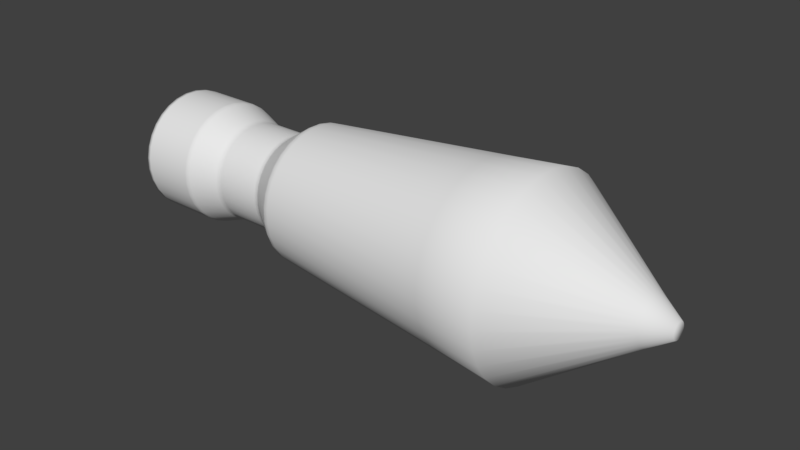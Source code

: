 # Source: Missile.blend  (saved by Blender 2.82.7; exported with 4.5.12 LTS)
import bpy
from mathutils import Matrix  # noqa: F401  (used for matrix-valued properties, if any)

bpy.ops.wm.read_factory_settings(use_empty=True)
scene = bpy.context.scene
scene.name = 'Scene'

# ---- collections
col_collection_1 = bpy.data.collections.new('Collection 1'); scene.collection.children.link(col_collection_1)

# ---- world
world_world = bpy.data.worlds.new('World'); scene.world = world_world
world_world.color = (0.05088, 0.05088, 0.05088)
world_world.use_sun_shadow = False
world_world.sun_shadow_jitter_overblur = 0.0
world_world.cycles.sampling_method = 'MANUAL'

# ---- meshes
me_cylinder_001 = bpy.data.meshes.new('Cylinder.001')
me_cylinder_001.from_pydata([(-0.5335, 0.1695, 0.1293), (-0.5335, 0.1377, 0.1622), (-0.5335, 0.1942, 0.09106), (-0.5335, 0.2106, 0.04948), (-0.5335, 0.2184, 0.006549), (-0.5335, 0.2177, -0.03581), (-0.5335, 0.209, -0.07594), (-0.5335, 0.1931, -0.1126), (-0.5335, 0.1707, -0.1449), (-0.5335, 0.1424, -0.1722), (-0.5335, 0.1088, -0.1939), (-0.5335, 0.07066, -0.209), (-0.5335, 0.02898, -0.2165), (-0.5335, -0.01466, -0.2158), (-0.5335, -0.05834, -0.2064), (-0.5335, -0.1, -0.1883), (-0.5335, -0.1377, -0.1622), (-0.5335, -0.1695, -0.1293), (-0.5335, -0.1942, -0.09106), (-0.5335, -0.2106, -0.04949), (-0.5335, -0.2184, -0.00655), (-0.5335, -0.2177, 0.03581), (-0.5335, -0.209, 0.07594), (-0.5335, -0.1931, 0.1126), (-0.5335, -0.1707, 0.1449), (-0.5335, -0.1424, 0.1722), (-0.5335, -0.1088, 0.1939), (-0.5335, -0.07066, 0.209), (-0.5335, -0.02898, 0.2165), (-0.5335, 0.01466, 0.2158), (-0.5335, 0.05834, 0.2064), (-0.5335, 0.1, 0.1883), (-0.3015, 0.194, 0.1487), (-0.3015, 0.1579, 0.186), (-0.3015, 0.222, 0.1053), (-0.3015, 0.2406, 0.05806), (-0.3015, 0.2495, 0.009092), (-0.3015, 0.2487, -0.03939), (-0.3015, 0.2387, -0.08551), (-0.3015, 0.2204, -0.1278), (-0.3015, 0.1945, -0.1651), (-0.3015, 0.1619, -0.1967), (-0.3015, 0.1231, -0.2217), (-0.3015, 0.07923, -0.239), (-0.3015, 0.03152, -0.2477), (-0.3015, -0.01824, -0.2468), (-0.3015, -0.06791, -0.2361), (-0.3015, -0.1152, -0.2156), (-0.3015, -0.1579, -0.186), (-0.3015, -0.194, -0.1487), (-0.3015, -0.222, -0.1053), (-0.3015, -0.2406, -0.05806), (-0.3015, -0.2495, -0.009094), (-0.3015, -0.2487, 0.03939), (-0.3015, -0.2387, 0.08551), (-0.3015, -0.2204, 0.1278), (-0.3015, -0.1945, 0.1651), (-0.3015, -0.1619, 0.1967), (-0.3015, -0.1231, 0.2217), (-0.3015, -0.07923, 0.239), (-0.3015, -0.03152, 0.2477), (-0.3015, 0.01824, 0.2468), (-0.3015, 0.06791, 0.2361), (-0.3015, 0.1152, 0.2156), (-0.1733, 0.1566, 0.12), (-0.1733, 0.1275, 0.1501), (-0.1733, 0.1791, 0.08501), (-0.1733, 0.1942, 0.04686), (-0.1733, 0.2014, 0.007338), (-0.1733, 0.2007, -0.0318), (-0.1733, 0.1927, -0.06902), (-0.1733, 0.1779, -0.1031), (-0.1733, 0.157, -0.1333), (-0.1733, 0.1306, -0.1588), (-0.1733, 0.09937, -0.1789), (-0.1733, 0.06395, -0.1929), (-0.1733, 0.02544, -0.1999), (-0.1733, -0.01472, -0.1992), (-0.1733, -0.05481, -0.1906), (-0.1733, -0.09299, -0.174), (-0.1733, -0.1275, -0.1501), (-0.1733, -0.1566, -0.12), (-0.1733, -0.1791, -0.08501), (-0.1733, -0.1942, -0.04686), (-0.1733, -0.2014, -0.00734), (-0.1733, -0.2007, 0.03179), (-0.1733, -0.1927, 0.06901), (-0.1733, -0.1779, 0.1031), (-0.1733, -0.157, 0.1333), (-0.1733, -0.1306, 0.1588), (-0.1733, -0.09937, 0.1789), (-0.1733, -0.06395, 0.1929), (-0.1733, -0.02544, 0.1999), (-0.1733, 0.01472, 0.1992), (-0.1733, 0.05481, 0.1906), (-0.1733, 0.09299, 0.174), (0.03765, 0.1566, 0.12), (0.03765, 0.1275, 0.1501), (0.03765, 0.1791, 0.08501), (0.03765, 0.1942, 0.04686), (0.03765, 0.2014, 0.007338), (0.03765, 0.2007, -0.0318), (0.03765, 0.1927, -0.06902), (0.03765, 0.1779, -0.1031), (0.03765, 0.157, -0.1333), (0.03765, 0.1306, -0.1588), (0.03765, 0.09937, -0.1789), (0.03765, 0.06395, -0.1929), (0.03765, 0.02544, -0.1999), (0.03765, -0.01472, -0.1992), (0.03765, -0.05481, -0.1906), (0.03765, -0.09299, -0.174), (0.03765, -0.1275, -0.1501), (0.03765, -0.1566, -0.12), (0.03765, -0.1791, -0.08501), (0.03765, -0.1942, -0.04686), (0.03765, -0.2014, -0.00734), (0.03765, -0.2007, 0.03179), (0.03765, -0.1927, 0.06901), (0.03765, -0.1779, 0.1031), (0.03765, -0.157, 0.1333), (0.03765, -0.1306, 0.1588), (0.03765, -0.09937, 0.1789), (0.03765, -0.06395, 0.1929), (0.03765, -0.02544, 0.1999), (0.03765, 0.01472, 0.1992), (0.03765, 0.05481, 0.1906), (0.03765, 0.09299, 0.174), (0.1584, 0.2192, 0.168), (0.1584, 0.1784, 0.2102), (0.1584, 0.2508, 0.119), (0.1584, 0.2718, 0.06559), (0.1584, 0.2819, 0.01027), (0.1584, 0.281, -0.04451), (0.1584, 0.2697, -0.09661), (0.1584, 0.249, -0.1444), (0.1584, 0.2198, -0.1866), (0.1584, 0.1829, -0.2223), (0.1584, 0.1391, -0.2505), (0.1584, 0.08952, -0.27), (0.1584, 0.03561, -0.2798), (0.1584, -0.02061, -0.2789), (0.1584, -0.07673, -0.2668), (0.1584, -0.1302, -0.2436), (0.1584, -0.1784, -0.2102), (0.1584, -0.2192, -0.168), (0.1584, -0.2508, -0.119), (0.1584, -0.2719, -0.06559), (0.1584, -0.2819, -0.01027), (0.1584, -0.281, 0.04451), (0.1584, -0.2697, 0.09661), (0.1584, -0.249, 0.1444), (0.1584, -0.2198, 0.1866), (0.1584, -0.1829, 0.2223), (0.1584, -0.1391, 0.2505), (0.1584, -0.08952, 0.27), (0.1584, -0.03561, 0.2798), (0.1584, 0.02061, 0.2789), (0.1584, 0.07673, 0.2668), (0.1584, 0.1302, 0.2436), (1.654, 0.02592, 0.01986), (1.654, 0.02965, 0.01407), (1.654, 0.03214, 0.007754), (1.654, 0.03333, 0.001214), (1.654, 0.03189, -0.01142), (1.654, 0.02162, -0.02628), (1.654, 0.01645, -0.02961), (1.654, -0.002436, -0.03297), (1.654, -0.01539, -0.0288), (1.654, -0.02592, -0.01986), (1.654, -0.03322, 0.005261), (1.654, -0.02944, 0.01707), (1.654, -0.02598, 0.02206), (1.654, -0.02162, 0.02628), (1.654, -0.01645, 0.02961), (1.654, 0.01539, 0.0288), (-0.5335, 0.194, 0.1487), (-0.5335, 0.1579, 0.186), (-0.5335, 0.222, 0.1053), (-0.5335, 0.2406, 0.05806), (-0.5335, 0.2495, 0.009092), (-0.5335, 0.2487, -0.03939), (-0.5335, 0.2387, -0.08551), (-0.5335, 0.2204, -0.1278), (-0.5335, 0.1945, -0.1651), (-0.5335, 0.1619, -0.1967), (-0.5335, 0.1231, -0.2217), (-0.5335, 0.07923, -0.239), (-0.5335, 0.03152, -0.2477), (-0.5335, -0.01824, -0.2468), (-0.5335, -0.06791, -0.2361), (-0.5335, -0.1152, -0.2156), (-0.5335, -0.1579, -0.186), (-0.5335, -0.194, -0.1487), (-0.5335, -0.222, -0.1053), (-0.5335, -0.2406, -0.05806), (-0.5335, -0.2495, -0.009094), (-0.5335, -0.2487, 0.03939), (-0.5335, -0.2387, 0.08551), (-0.5335, -0.2204, 0.1278), (-0.5335, -0.1945, 0.1651), (-0.5335, -0.1619, 0.1967), (-0.5335, -0.1231, 0.2217), (-0.5335, -0.07923, 0.239), (-0.5335, -0.03152, 0.2477), (-0.5335, 0.01824, 0.2468), (-0.5335, 0.06791, 0.2361), (-0.5335, 0.1152, 0.2156), (-0.5197, -0.2495, -0.009094), (-0.5197, -0.2487, 0.03939), (-0.5197, 0.2204, -0.1278), (-0.5197, 0.1945, -0.1651), (-0.5197, -0.2387, 0.08551), (-0.5197, 0.1619, -0.1967), (-0.5197, -0.2204, 0.1278), (-0.5197, 0.1231, -0.2217), (-0.5197, -0.1945, 0.1651), (-0.5197, 0.07923, -0.239), (-0.5197, -0.1619, 0.1967), (-0.5197, 0.03152, -0.2477), (-0.5197, -0.1231, 0.2217), (-0.5197, -0.01824, -0.2468), (-0.5197, -0.07923, 0.239), (-0.5197, -0.06791, -0.2361), (-0.5197, 0.1579, 0.186), (-0.5197, 0.194, 0.1487), (-0.5197, -0.03152, 0.2477), (-0.5197, -0.1152, -0.2156), (-0.5197, 0.222, 0.1053), (-0.5197, 0.01824, 0.2468), (-0.5197, -0.1579, -0.186), (-0.5197, 0.2406, 0.05806), (-0.5197, 0.06791, 0.2361), (-0.5197, -0.194, -0.1487), (-0.5197, 0.2495, 0.009092), (-0.5197, 0.1152, 0.2156), (-0.5197, -0.222, -0.1053), (-0.5197, 0.2487, -0.03939), (-0.5197, -0.2406, -0.05806), (-0.5197, 0.2387, -0.08551), (-0.3113, -0.2495, -0.009094), (-0.3113, 0.2204, -0.1278), (-0.3113, 0.1579, 0.186), (-0.3113, -0.2487, 0.03939), (-0.3113, 0.1945, -0.1651), (-0.3113, -0.2387, 0.08551), (-0.3113, 0.1619, -0.1967), (-0.3113, -0.2204, 0.1278), (-0.3113, 0.1231, -0.2217), (-0.3113, -0.1945, 0.1651), (-0.3113, 0.07923, -0.239), (-0.3113, -0.1619, 0.1967), (-0.3113, 0.03152, -0.2477), (-0.3113, -0.1231, 0.2217), (-0.3113, -0.01824, -0.2468), (-0.3113, -0.07923, 0.239), (-0.3113, -0.06791, -0.2361), (-0.3113, 0.194, 0.1487), (-0.3113, -0.03152, 0.2477), (-0.3113, -0.1152, -0.2156), (-0.3113, 0.222, 0.1053), (-0.3113, 0.01824, 0.2468), (-0.3113, -0.1579, -0.186), (-0.3113, 0.2406, 0.05806), (-0.3113, 0.06791, 0.2361), (-0.3113, -0.194, -0.1487), (-0.3113, 0.2495, 0.009092), (-0.3113, 0.1152, 0.2156), (-0.3113, -0.222, -0.1053), (-0.3113, 0.2487, -0.03939), (-0.3113, -0.2406, -0.05806), (-0.3113, 0.2387, -0.08551), (0.02166, 0.2014, 0.007338), (0.02166, 0.09299, 0.174), (0.02166, -0.1791, -0.08501), (0.02166, 0.2007, -0.0318), (0.02166, 0.1275, 0.1501), (0.02166, -0.1942, -0.04686), (0.02166, 0.1927, -0.06902), (0.02166, -0.2014, -0.00734), (0.02166, 0.1779, -0.1031), (0.02166, -0.2007, 0.03179), (0.02166, 0.157, -0.1333), (0.02166, -0.1927, 0.06901), (0.02166, 0.1306, -0.1588), (0.02166, -0.1779, 0.1031), (0.02166, 0.09937, -0.1789), (0.02166, -0.157, 0.1333), (0.02166, 0.06395, -0.1929), (0.02166, -0.1306, 0.1588), (0.02166, 0.02544, -0.1999), (0.02166, -0.09937, 0.1789), (0.02166, -0.01472, -0.1992), (0.02166, -0.06395, 0.1929), (0.02166, -0.05481, -0.1906), (0.02166, 0.1566, 0.12), (0.02166, -0.02544, 0.1999), (0.02166, -0.09299, -0.174), (0.02166, 0.1791, 0.08501), (0.02166, 0.01472, 0.1992), (0.02166, -0.1275, -0.1501), (0.02166, 0.1942, 0.04686), (0.02166, 0.05481, 0.1906), (0.02166, -0.1566, -0.12), (0.04611, 0.1829, -0.106), (0.04611, 0.1614, -0.137), (0.04611, -0.2063, 0.03268), (0.04611, -0.1981, 0.07095), (0.04611, 0.1343, -0.1632), (0.04611, -0.1829, 0.106), (0.04611, 0.1022, -0.1839), (0.04611, -0.1614, 0.137), (0.04611, 0.06574, -0.1983), (0.04611, -0.1343, 0.1632), (0.04611, 0.02615, -0.2055), (0.04611, -0.1022, 0.1839), (0.04611, -0.01513, -0.2048), (0.04611, -0.06574, 0.1983), (0.04611, -0.05635, -0.1959), (0.04611, 0.131, 0.1543), (0.04611, 0.161, 0.1234), (0.04611, -0.02615, 0.2055), (0.04611, -0.09559, -0.1789), (0.04611, 0.1842, 0.08739), (0.04611, 0.01513, 0.2048), (0.04611, -0.131, -0.1543), (0.04611, 0.1996, 0.04817), (0.04611, 0.05635, 0.1959), (0.04611, -0.161, -0.1234), (0.04611, 0.207, 0.007544), (0.04611, 0.09559, 0.1789), (0.04611, -0.1842, -0.08739), (0.04611, 0.2063, -0.03269), (0.04611, -0.1996, -0.04817), (0.04611, 0.1981, -0.07095), (0.04611, -0.207, -0.007545), (0.1484, 0.2431, -0.1409), (0.1484, -0.2743, 0.04345), (0.1484, 0.1742, 0.2052), (0.1484, 0.2146, -0.1822), (0.1484, -0.2633, 0.09432), (0.1484, 0.1785, -0.217), (0.1484, -0.2431, 0.1409), (0.1484, 0.1358, -0.2445), (0.1484, -0.2146, 0.1821), (0.1484, 0.08739, -0.2636), (0.1484, -0.1785, 0.217), (0.1484, 0.03477, -0.2732), (0.1484, -0.1358, 0.2445), (0.1484, -0.02012, -0.2723), (0.1484, -0.08739, 0.2636), (0.1484, -0.07491, -0.2604), (0.1484, 0.214, 0.164), (0.1484, -0.03477, 0.2732), (0.1484, -0.1271, -0.2378), (0.1484, 0.2448, 0.1162), (0.1484, 0.02012, 0.2723), (0.1484, -0.1742, -0.2052), (0.1484, 0.2654, 0.06404), (0.1484, 0.07491, 0.2604), (0.1484, -0.214, -0.164), (0.1484, 0.2752, 0.01003), (0.1484, 0.1271, 0.2378), (0.1484, -0.2448, -0.1162), (0.1484, 0.2743, -0.04345), (0.1484, -0.2654, -0.06404), (0.1484, 0.2633, -0.09432), (0.1484, -0.2752, -0.01003), (0.1762, 0.1401, -0.2522), (0.1762, 0.03586, -0.2818), (0.1762, -0.1401, 0.2522), (0.1762, -0.09014, 0.2719), (0.1762, -0.07726, -0.2686), (0.1762, 0.2207, 0.1691), (0.1762, -0.03586, 0.2818), (0.1762, 0.02075, 0.2808), (0.1762, 0.07726, 0.2686), (0.1762, -0.2525, -0.1198), (0.1762, 0.283, -0.04482), (0.1762, -0.2738, -0.06605), (0.1762, -0.283, 0.04482), (0.1762, 0.2213, -0.1879), (0.1762, -0.2716, 0.09729), (0.1762, 0.1841, -0.2238), (0.1762, -0.2507, 0.1454), (1.163, 0.3026, 0.2318), (1.163, 0.2462, 0.2901), (1.163, 0.3461, 0.1642), (1.163, 0.3752, 0.09053), (1.163, 0.3891, 0.01418), (1.163, 0.3878, -0.06143), (1.163, 0.3723, -0.1333), (1.163, 0.3437, -0.1993), (1.163, 0.3033, -0.2575), (1.163, 0.2524, -0.3068), (1.163, 0.192, -0.3457), (1.163, 0.1236, -0.3727), (1.163, 0.04915, -0.3862), (1.163, -0.02844, -0.3849), (1.163, -0.1059, -0.3682), (1.163, -0.1797, -0.3362), (1.163, -0.2462, -0.2901), (1.163, -0.3026, -0.2318), (1.163, -0.3461, -0.1642), (1.163, -0.3752, -0.09053), (1.163, -0.3891, -0.01418), (1.163, -0.3878, 0.06143), (1.163, -0.3723, 0.1333), (1.163, -0.3437, 0.1993), (1.163, -0.3033, 0.2575), (1.163, -0.2524, 0.3068), (1.163, -0.192, 0.3457), (1.163, -0.1236, 0.3727), (1.163, -0.04915, 0.3862), (1.163, 0.02844, 0.3849), (1.163, 0.1059, 0.3682), (1.163, 0.1797, 0.3362), (1.654, 0.02109, 0.02485), (1.654, 0.03322, -0.005263), (1.654, 0.02944, -0.01707), (1.654, 0.02598, -0.02206), (1.654, 0.01058, -0.03193), (1.654, 0.00421, -0.03309), (1.654, -0.009072, -0.03154), (1.654, -0.02109, -0.02485), (1.654, -0.02965, -0.01407), (1.654, -0.03214, -0.007756), (1.654, -0.03333, -0.001215), (1.654, -0.03189, 0.01142), (1.654, -0.01058, 0.03193), (1.654, -0.00421, 0.03308), (1.654, 0.002436, 0.03297), (1.654, 0.009071, 0.03154), (0.1762, 0.09014, -0.2719), (0.1762, -0.2213, 0.1879), (0.1762, -0.1841, 0.2238), (0.1762, -0.02075, -0.2808), (0.1762, 0.1797, 0.2116), (0.1762, -0.1311, -0.2453), (0.1762, 0.2525, 0.1198), (0.1762, -0.1797, -0.2116), (0.1762, 0.2738, 0.06605), (0.1762, -0.2207, -0.1691), (0.1762, 0.2839, 0.01034), (0.1762, 0.1311, 0.2453), (0.1762, 0.2716, -0.09729), (0.1762, -0.2839, -0.01035), (0.1762, 0.2507, -0.1454), (-0.1844, 0.1598, 0.1225), (-0.1844, -0.02597, 0.204), (-0.1844, -0.09491, -0.1776), (-0.1844, 0.1828, 0.08677), (-0.1844, 0.01502, 0.2034), (-0.1844, -0.1301, -0.1532), (-0.1844, 0.1982, 0.04783), (-0.1844, 0.05594, 0.1945), (-0.1844, -0.1598, -0.1225), (-0.1844, 0.2055, 0.00749), (-0.1844, 0.09491, 0.1776), (-0.1844, -0.1828, -0.08677), (-0.1844, 0.2049, -0.03245), (-0.1844, 0.1301, 0.1532), (-0.1844, -0.1982, -0.04783), (-0.1844, 0.1967, -0.07044), (-0.1844, -0.2055, -0.007492), (-0.1844, 0.1816, -0.1053), (-0.1844, -0.2049, 0.03245), (-0.1844, 0.1602, -0.136), (-0.1844, -0.1967, 0.07044), (-0.1844, 0.1333, -0.1621), (-0.1844, -0.1816, 0.1053), (-0.1844, 0.1014, -0.1826), (-0.1844, -0.1602, 0.136), (-0.1844, 0.06527, -0.1969), (-0.1844, -0.1333, 0.1621), (-0.1844, 0.02597, -0.204), (-0.1844, -0.1014, 0.1826), (-0.1844, -0.01502, -0.2034), (-0.1844, -0.06527, 0.1969), (-0.1844, -0.05594, -0.1945), (-0.2897, 0.218, 0.1035), (-0.2897, 0.01792, 0.2425), (-0.2897, -0.1551, -0.1827), (-0.2897, 0.2364, 0.05703), (-0.2897, 0.06671, 0.2319), (-0.2897, -0.1906, -0.146), (-0.2897, 0.2451, 0.008931), (-0.2897, 0.1132, 0.2118), (-0.2897, -0.218, -0.1035), (-0.2897, 0.2443, -0.0387), (-0.2897, 0.1551, 0.1827), (-0.2897, -0.2364, -0.05703), (-0.2897, 0.2345, -0.084), (-0.2897, -0.2451, -0.008933), (-0.2897, 0.2165, -0.1255), (-0.2897, -0.2443, 0.0387), (-0.2897, 0.1911, -0.1622), (-0.2897, -0.2345, 0.084), (-0.2897, 0.159, -0.1932), (-0.2897, -0.2165, 0.1255), (-0.2897, 0.1209, -0.2178), (-0.2897, -0.1911, 0.1622), (-0.2897, 0.07783, -0.2348), (-0.2897, -0.159, 0.1932), (-0.2897, 0.03096, -0.2433), (-0.2897, -0.1209, 0.2178), (-0.2897, -0.01792, -0.2425), (-0.2897, -0.07783, 0.2348), (-0.2897, -0.06671, -0.2319), (-0.2897, 0.1906, 0.146), (-0.2897, -0.03096, 0.2433), (-0.2897, -0.1132, -0.2118), (-0.1587, 0.2007, -0.0318), (-0.1587, 0.1275, 0.1501), (-0.1587, -0.1942, -0.04686), (-0.1587, 0.1927, -0.06902), (-0.1587, -0.2014, -0.00734), (-0.1587, 0.1779, -0.1031), (-0.1587, -0.2007, 0.03179), (-0.1587, 0.157, -0.1333), (-0.1587, -0.1927, 0.06901), (-0.1587, 0.1306, -0.1588), (-0.1587, -0.1779, 0.1031), (-0.1587, 0.09937, -0.1789), (-0.1587, -0.157, 0.1333), (-0.1587, 0.06395, -0.1929), (-0.1587, -0.1306, 0.1588), (-0.1587, 0.02544, -0.1999), (-0.1587, -0.09937, 0.1789), (-0.1587, -0.01472, -0.1992), (-0.1587, -0.06395, 0.1929), (-0.1587, -0.05481, -0.1906), (-0.1587, 0.1566, 0.12), (-0.1587, -0.02544, 0.1999), (-0.1587, -0.09299, -0.174), (-0.1587, 0.1791, 0.08501), (-0.1587, 0.01472, 0.1992), (-0.1587, -0.1275, -0.1501), (-0.1587, 0.1942, 0.04686), (-0.1587, 0.05481, 0.1906), (-0.1587, -0.1566, -0.12), (-0.1587, 0.2014, 0.007338), (-0.1587, 0.09299, 0.174), (-0.1587, -0.1791, -0.08501), (0.9245, 0.1791, -0.3224), (0.9245, -0.2829, 0.2402), (0.9245, 0.2297, 0.2705), (0.9245, 0.1152, -0.3476), (0.9245, -0.2354, 0.2861), (0.9245, 0.04584, -0.3602), (0.9245, -0.1791, 0.3224), (0.9245, -0.02652, -0.359), (0.9245, -0.1152, 0.3476), (0.9245, -0.09876, -0.3434), (0.9245, 0.2822, 0.2162), (0.9245, -0.04584, 0.3602), (0.9245, -0.1676, -0.3135), (0.9245, 0.3228, 0.1532), (0.9245, 0.02652, 0.359), (0.9245, -0.2297, -0.2705), (0.9245, 0.3499, 0.08443), (0.9245, 0.09876, 0.3434), (0.9245, -0.2822, -0.2162), (0.9245, 0.3629, 0.01322), (0.9245, 0.1676, 0.3135), (0.9245, -0.3228, -0.1532), (0.9245, 0.3617, -0.05729), (0.9245, -0.3499, -0.08443), (0.9245, 0.3472, -0.1244), (0.9245, -0.3629, -0.01322), (0.9245, 0.3205, -0.1858), (0.9245, -0.3617, 0.05729), (0.9245, 0.2829, -0.2402), (0.9245, -0.3472, 0.1244), (0.9245, 0.2354, -0.2861), (0.9245, -0.3205, 0.1858), (1.566, 0.05917, 0.06969), (1.566, -0.02969, 0.08955), (1.566, -0.006833, -0.09249), (1.566, -0.02544, -0.08846), (1.566, -0.01181, 0.0928), (1.566, 0.006833, 0.09249), (1.566, -0.05917, -0.06969), (1.566, 0.02544, 0.08846), (1.566, -0.08316, -0.03946), (1.566, 0.09318, -0.01476), (1.566, -0.09015, -0.02175), (1.566, -0.09349, -0.003408), (1.566, 0.08257, -0.04788), (1.566, 0.07288, -0.06187), (1.566, -0.08945, 0.03204), (1.566, 0.02969, -0.08955), (1.566, 0.01181, -0.0928), (1.566, 0.0727, 0.0557), (1.566, -0.04317, -0.08078), (1.566, 0.08316, 0.03946), (1.566, 0.09015, 0.02175), (1.566, -0.0727, -0.05571), (1.566, 0.09349, 0.003406), (1.566, 0.04317, 0.08077), (1.566, 0.08945, -0.03204), (1.566, -0.09318, 0.01476), (1.566, 0.06064, -0.07371), (1.566, -0.08257, 0.04788), (1.566, 0.04613, -0.08306), (1.566, -0.07288, 0.06187), (1.566, -0.06064, 0.07371), (1.566, -0.04613, 0.08306)], [], [(243, 240, 52, 53), (244, 241, 39, 40), (245, 243, 53, 54), (246, 244, 40, 41), (247, 245, 54, 55), (248, 246, 41, 42), (249, 247, 55, 56), (250, 248, 42, 43), (251, 249, 56, 57), (252, 250, 43, 44), (253, 251, 57, 58), (254, 252, 44, 45), (255, 253, 58, 59), (256, 254, 45, 46), (257, 242, 33, 32), (258, 255, 59, 60), (259, 256, 46, 47), (260, 257, 32, 34), (261, 258, 60, 61), (262, 259, 47, 48), (263, 260, 34, 35), (264, 261, 61, 62), (265, 262, 48, 49), (266, 263, 35, 36), (267, 264, 62, 63), (268, 265, 49, 50), (269, 266, 36, 37), (242, 267, 63, 33), (270, 268, 50, 51), (271, 269, 37, 38), (240, 270, 51, 52), (241, 271, 38, 39), (540, 303, 274, 543), (451, 448, 64, 66), (452, 449, 92, 93), (453, 450, 79, 80), (454, 451, 66, 67), (455, 452, 93, 94), (456, 453, 80, 81), (457, 454, 67, 68), (458, 455, 94, 95), (459, 456, 81, 82), (460, 457, 68, 69), (461, 458, 95, 65), (462, 459, 82, 83), (463, 460, 69, 70), (464, 462, 83, 84), (465, 463, 70, 71), (466, 464, 84, 85), (467, 465, 71, 72), (468, 466, 85, 86), (469, 467, 72, 73), (470, 468, 86, 87), (471, 469, 73, 74), (472, 470, 87, 88), (473, 471, 74, 75), (474, 472, 88, 89), (475, 473, 75, 76), (476, 474, 89, 90), (477, 475, 76, 77), (478, 476, 90, 91), (479, 477, 77, 78), (448, 461, 65, 64), (275, 272, 100, 101), (276, 273, 127, 97), (277, 274, 114, 115), (278, 275, 101, 102), (279, 277, 115, 116), (280, 278, 102, 103), (281, 279, 116, 117), (282, 280, 103, 104), (283, 281, 117, 118), (284, 282, 104, 105), (285, 283, 118, 119), (286, 284, 105, 106), (287, 285, 119, 120), (288, 286, 106, 107), (289, 287, 120, 121), (290, 288, 107, 108), (291, 289, 121, 122), (292, 290, 108, 109), (293, 291, 122, 123), (294, 292, 109, 110), (295, 276, 97, 96), (296, 293, 123, 124), (297, 294, 110, 111), (298, 295, 96, 98), (299, 296, 124, 125), (300, 297, 111, 112), (301, 298, 98, 99), (302, 299, 125, 126), (303, 300, 112, 113), (272, 301, 99, 100), (273, 302, 126, 127), (274, 303, 113, 114), (339, 336, 135, 136), (340, 337, 149, 150), (341, 339, 136, 137), (342, 340, 150, 151), (343, 341, 137, 138), (344, 342, 151, 152), (345, 343, 138, 139), (346, 344, 152, 153), (347, 345, 139, 140), (348, 346, 153, 154), (349, 347, 140, 141), (350, 348, 154, 155), (351, 349, 141, 142), (352, 338, 129, 128), (353, 350, 155, 156), (354, 351, 142, 143), (355, 352, 128, 130), (356, 353, 156, 157), (357, 354, 143, 144), (358, 355, 130, 131), (359, 356, 157, 158), (360, 357, 144, 145), (361, 358, 131, 132), (362, 359, 158, 159), (363, 360, 145, 146), (364, 361, 132, 133), (338, 362, 159, 129), (365, 363, 146, 147), (366, 364, 133, 134), (367, 365, 147, 148), (336, 366, 134, 135), (337, 367, 148, 149), (161, 160, 417, 175, 432, 431, 430, 429, 174, 173, 172, 171, 428, 170, 427, 426, 425, 169, 424, 168, 423, 167, 422, 421, 166, 165, 420, 419, 164, 418, 163, 162), (0, 2, 3, 4, 5, 6, 7, 8, 9, 10, 11, 12, 13, 14, 15, 16, 17, 18, 19, 20, 21, 22, 23, 24, 25, 26, 27, 28, 29, 30, 31, 1), (0, 1, 177, 176), (2, 0, 176, 178), (3, 2, 178, 179), (4, 3, 179, 180), (5, 4, 180, 181), (6, 5, 181, 182), (7, 6, 182, 183), (8, 7, 183, 184), (9, 8, 184, 185), (10, 9, 185, 186), (11, 10, 186, 187), (12, 11, 187, 188), (13, 12, 188, 189), (14, 13, 189, 190), (15, 14, 190, 191), (16, 15, 191, 192), (17, 16, 192, 193), (18, 17, 193, 194), (19, 18, 194, 195), (20, 19, 195, 196), (21, 20, 196, 197), (22, 21, 197, 198), (23, 22, 198, 199), (24, 23, 199, 200), (25, 24, 200, 201), (26, 25, 201, 202), (27, 26, 202, 203), (28, 27, 203, 204), (29, 28, 204, 205), (30, 29, 205, 206), (31, 30, 206, 207), (1, 31, 207, 177), (183, 182, 239, 210), (196, 195, 238, 208), (182, 181, 237, 239), (195, 194, 236, 238), (177, 207, 235, 224), (181, 180, 234, 237), (194, 193, 233, 236), (207, 206, 232, 235), (180, 179, 231, 234), (193, 192, 230, 233), (206, 205, 229, 232), (179, 178, 228, 231), (192, 191, 227, 230), (205, 204, 226, 229), (178, 176, 225, 228), (191, 190, 223, 227), (204, 203, 222, 226), (176, 177, 224, 225), (190, 189, 221, 223), (203, 202, 220, 222), (189, 188, 219, 221), (202, 201, 218, 220), (188, 187, 217, 219), (201, 200, 216, 218), (187, 186, 215, 217), (200, 199, 214, 216), (186, 185, 213, 215), (199, 198, 212, 214), (185, 184, 211, 213), (198, 197, 209, 212), (184, 183, 210, 211), (197, 196, 208, 209), (210, 239, 271, 241), (208, 238, 270, 240), (239, 237, 269, 271), (238, 236, 268, 270), (224, 235, 267, 242), (237, 234, 266, 269), (236, 233, 265, 268), (235, 232, 264, 267), (234, 231, 263, 266), (233, 230, 262, 265), (232, 229, 261, 264), (231, 228, 260, 263), (230, 227, 259, 262), (229, 226, 258, 261), (228, 225, 257, 260), (227, 223, 256, 259), (226, 222, 255, 258), (225, 224, 242, 257), (223, 221, 254, 256), (222, 220, 253, 255), (221, 219, 252, 254), (220, 218, 251, 253), (219, 217, 250, 252), (218, 216, 249, 251), (217, 215, 248, 250), (216, 214, 247, 249), (215, 213, 246, 248), (214, 212, 245, 247), (213, 211, 244, 246), (212, 209, 243, 245), (211, 210, 241, 244), (209, 208, 240, 243), (449, 478, 91, 92), (539, 302, 273, 542), (538, 301, 272, 541), (537, 300, 303, 540), (536, 299, 302, 539), (535, 298, 301, 538), (534, 297, 300, 537), (533, 296, 299, 536), (532, 295, 298, 535), (531, 294, 297, 534), (530, 293, 296, 533), (513, 276, 295, 532), (529, 292, 294, 531), (528, 291, 293, 530), (527, 290, 292, 529), (526, 289, 291, 528), (525, 288, 290, 527), (524, 287, 289, 526), (523, 286, 288, 525), (522, 285, 287, 524), (521, 284, 286, 523), (520, 283, 285, 522), (519, 282, 284, 521), (518, 281, 283, 520), (517, 280, 282, 519), (516, 279, 281, 518), (515, 278, 280, 517), (514, 277, 279, 516), (512, 275, 278, 515), (543, 274, 277, 514), (542, 273, 276, 513), (541, 272, 275, 512), (117, 116, 335, 306), (103, 102, 334, 304), (116, 115, 333, 335), (102, 101, 332, 334), (115, 114, 331, 333), (97, 127, 330, 319), (101, 100, 329, 332), (114, 113, 328, 331), (127, 126, 327, 330), (100, 99, 326, 329), (113, 112, 325, 328), (126, 125, 324, 327), (99, 98, 323, 326), (112, 111, 322, 325), (125, 124, 321, 324), (98, 96, 320, 323), (111, 110, 318, 322), (124, 123, 317, 321), (96, 97, 319, 320), (110, 109, 316, 318), (123, 122, 315, 317), (109, 108, 314, 316), (122, 121, 313, 315), (108, 107, 312, 314), (121, 120, 311, 313), (107, 106, 310, 312), (120, 119, 309, 311), (106, 105, 308, 310), (119, 118, 307, 309), (105, 104, 305, 308), (118, 117, 306, 307), (104, 103, 304, 305), (306, 335, 367, 337), (304, 334, 366, 336), (335, 333, 365, 367), (334, 332, 364, 366), (333, 331, 363, 365), (319, 330, 362, 338), (332, 329, 361, 364), (331, 328, 360, 363), (330, 327, 359, 362), (329, 326, 358, 361), (328, 325, 357, 360), (327, 324, 356, 359), (326, 323, 355, 358), (325, 322, 354, 357), (324, 321, 353, 356), (323, 320, 352, 355), (322, 318, 351, 354), (321, 317, 350, 353), (320, 319, 338, 352), (318, 316, 349, 351), (317, 315, 348, 350), (316, 314, 347, 349), (315, 313, 346, 348), (314, 312, 345, 347), (313, 311, 344, 346), (312, 310, 343, 345), (311, 309, 342, 344), (310, 308, 341, 343), (309, 307, 340, 342), (308, 305, 339, 341), (307, 306, 337, 340), (305, 304, 336, 339), (152, 151, 384, 434), (138, 137, 383, 368), (151, 150, 382, 384), (137, 136, 381, 383), (150, 149, 380, 382), (136, 135, 447, 381), (149, 148, 446, 380), (135, 134, 445, 447), (148, 147, 379, 446), (134, 133, 378, 445), (147, 146, 377, 379), (129, 159, 444, 437), (133, 132, 443, 378), (146, 145, 442, 377), (159, 158, 376, 444), (132, 131, 441, 443), (145, 144, 440, 442), (158, 157, 375, 376), (131, 130, 439, 441), (144, 143, 438, 440), (157, 156, 374, 375), (130, 128, 373, 439), (143, 142, 372, 438), (156, 155, 371, 374), (128, 129, 437, 373), (142, 141, 436, 372), (155, 154, 370, 371), (141, 140, 369, 436), (154, 153, 435, 370), (140, 139, 433, 369), (153, 152, 434, 435), (139, 138, 368, 433), (547, 544, 395, 396), (548, 545, 409, 410), (549, 547, 396, 397), (550, 548, 410, 411), (551, 549, 397, 398), (552, 550, 411, 412), (553, 551, 398, 399), (554, 546, 386, 385), (555, 552, 412, 413), (556, 553, 399, 400), (557, 554, 385, 387), (558, 555, 413, 414), (559, 556, 400, 401), (560, 557, 387, 388), (561, 558, 414, 415), (562, 559, 401, 402), (563, 560, 388, 389), (564, 561, 415, 416), (565, 562, 402, 403), (566, 563, 389, 390), (546, 564, 416, 386), (567, 565, 403, 404), (568, 566, 390, 391), (569, 567, 404, 405), (570, 568, 391, 392), (571, 569, 405, 406), (572, 570, 392, 393), (573, 571, 406, 407), (574, 572, 393, 394), (575, 573, 407, 408), (544, 574, 394, 395), (578, 167, 423, 579), (576, 417, 160, 593), (577, 429, 430, 580), (579, 423, 168, 594), (593, 160, 161, 595), (580, 430, 431, 581), (594, 168, 424, 582), (595, 161, 162, 596), (581, 431, 432, 583), (582, 424, 169, 597), (596, 162, 163, 598), (583, 432, 175, 599), (597, 169, 425, 584), (598, 163, 418, 585), (599, 175, 417, 576), (584, 425, 426, 586), (585, 418, 164, 600), (586, 426, 427, 587), (600, 164, 419, 588), (587, 427, 170, 601), (588, 419, 420, 589), (601, 170, 428, 590), (589, 420, 165, 602), (590, 428, 171, 603), (602, 165, 166, 604), (603, 171, 172, 605), (604, 166, 421, 591), (605, 172, 173, 606), (591, 421, 422, 592), (606, 173, 174, 607), (592, 422, 167, 578), (479, 78, 79, 450), (508, 479, 450, 511), (510, 507, 478, 449), (509, 490, 461, 448), (508, 506, 477, 479), (507, 505, 476, 478), (506, 504, 475, 477), (505, 503, 474, 476), (504, 502, 473, 475), (503, 501, 472, 474), (502, 500, 471, 473), (501, 499, 470, 472), (500, 498, 469, 471), (499, 497, 468, 470), (498, 496, 467, 469), (497, 495, 466, 468), (496, 494, 465, 467), (495, 493, 464, 466), (494, 492, 463, 465), (493, 491, 462, 464), (492, 489, 460, 463), (491, 488, 459, 462), (490, 487, 458, 461), (489, 486, 457, 460), (488, 485, 456, 459), (487, 484, 455, 458), (486, 483, 454, 457), (485, 482, 453, 456), (484, 481, 452, 455), (483, 480, 451, 454), (482, 511, 450, 453), (481, 510, 449, 452), (480, 509, 448, 451), (34, 32, 509, 480), (61, 60, 510, 481), (48, 47, 511, 482), (35, 34, 480, 483), (62, 61, 481, 484), (49, 48, 482, 485), (36, 35, 483, 486), (63, 62, 484, 487), (50, 49, 485, 488), (37, 36, 486, 489), (33, 63, 487, 490), (51, 50, 488, 491), (38, 37, 489, 492), (52, 51, 491, 493), (39, 38, 492, 494), (53, 52, 493, 495), (40, 39, 494, 496), (54, 53, 495, 497), (41, 40, 496, 498), (55, 54, 497, 499), (42, 41, 498, 500), (56, 55, 499, 501), (43, 42, 500, 502), (57, 56, 501, 503), (44, 43, 502, 504), (58, 57, 503, 505), (45, 44, 504, 506), (59, 58, 505, 507), (46, 45, 506, 508), (32, 33, 490, 509), (60, 59, 507, 510), (46, 508, 511, 47), (68, 541, 512, 69), (95, 542, 513, 65), (82, 543, 514, 83), (69, 512, 515, 70), (83, 514, 516, 84), (70, 515, 517, 71), (84, 516, 518, 85), (71, 517, 519, 72), (85, 518, 520, 86), (72, 519, 521, 73), (86, 520, 522, 87), (73, 521, 523, 74), (87, 522, 524, 88), (74, 523, 525, 75), (88, 524, 526, 89), (75, 525, 527, 76), (89, 526, 528, 90), (76, 527, 529, 77), (90, 528, 530, 91), (77, 529, 531, 78), (65, 513, 532, 64), (91, 530, 533, 92), (78, 531, 534, 79), (64, 532, 535, 66), (92, 533, 536, 93), (79, 534, 537, 80), (66, 535, 538, 67), (93, 536, 539, 94), (80, 537, 540, 81), (67, 538, 541, 68), (94, 539, 542, 95), (81, 540, 543, 82), (545, 575, 408, 409), (434, 384, 575, 545), (368, 383, 574, 544), (384, 382, 573, 575), (383, 381, 572, 574), (382, 380, 571, 573), (381, 447, 570, 572), (380, 446, 569, 571), (447, 445, 568, 570), (446, 379, 567, 569), (445, 378, 566, 568), (379, 377, 565, 567), (437, 444, 564, 546), (378, 443, 563, 566), (377, 442, 562, 565), (444, 376, 561, 564), (443, 441, 560, 563), (442, 440, 559, 562), (376, 375, 558, 561), (441, 439, 557, 560), (440, 438, 556, 559), (375, 374, 555, 558), (439, 373, 554, 557), (438, 372, 553, 556), (374, 371, 552, 555), (373, 437, 546, 554), (372, 436, 551, 553), (371, 370, 550, 552), (436, 369, 549, 551), (370, 435, 548, 550), (369, 433, 547, 549), (435, 434, 545, 548), (433, 368, 544, 547), (607, 174, 429, 577), (411, 607, 577, 412), (397, 592, 578, 398), (410, 606, 607, 411), (396, 591, 592, 397), (409, 605, 606, 410), (395, 604, 591, 396), (408, 603, 605, 409), (394, 602, 604, 395), (407, 590, 603, 408), (393, 589, 602, 394), (406, 601, 590, 407), (392, 588, 589, 393), (405, 587, 601, 406), (391, 600, 588, 392), (404, 586, 587, 405), (390, 585, 600, 391), (403, 584, 586, 404), (416, 599, 576, 386), (389, 598, 585, 390), (402, 597, 584, 403), (415, 583, 599, 416), (388, 596, 598, 389), (401, 582, 597, 402), (414, 581, 583, 415), (387, 595, 596, 388), (400, 594, 582, 401), (413, 580, 581, 414), (385, 593, 595, 387), (399, 579, 594, 400), (412, 577, 580, 413), (386, 576, 593, 385), (398, 578, 579, 399)])
me_cylinder_001.polygons.foreach_set('use_smooth', [True] * 578)
_uv = me_cylinder_001.uv_layers.new(name='UVMap')
_uv.uv.foreach_set('vector', [0.1328, 0.398, 0.1332, 0.3748, 0.1379, 0.3748, 0.1375, 0.3981, 0.138, 0.08788, 0.1391, 0.0655, 0.144, 0.06578, 0.1429, 0.08807, 0.1324, 0.4206, 0.1328, 0.398, 0.1375, 0.3981, 0.1371, 0.4206, 0.1373, 0.11, 0.138, 0.08788, 0.1429, 0.08807, 0.1421, 0.1102, 0.132, 0.4426, 0.1324, 0.4206, 0.1371, 0.4206, 0.1367, 0.4427, 0.1368, 0.1323, 0.1373, 0.11, 0.1421, 0.1102, 0.1416, 0.1324, 0.1317, 0.4644, 0.132, 0.4426, 0.1367, 0.4427, 0.1364, 0.4644, 0.1363, 0.1551, 0.1368, 0.1323, 0.1416, 0.1324, 0.1411, 0.1551, 0.1315, 0.4862, 0.1317, 0.4644, 0.1364, 0.4644, 0.1363, 0.4862, 0.136, 0.1784, 0.1363, 0.1551, 0.1411, 0.1551, 0.1408, 0.1785, 0.1315, 0.5082, 0.1315, 0.4862, 0.1363, 0.4862, 0.1362, 0.5083, 0.1357, 0.2024, 0.136, 0.1784, 0.1408, 0.1785, 0.1405, 0.2025, 0.1314, 0.5309, 0.1315, 0.5082, 0.1362, 0.5083, 0.1362, 0.5309, 0.1354, 0.2269, 0.1357, 0.2024, 0.1405, 0.2025, 0.1402, 0.227, 0.1312, 0.678, 0.1313, 0.6527, 0.1361, 0.6527, 0.136, 0.678, 0.1314, 0.5541, 0.1314, 0.5309, 0.1362, 0.5309, 0.1362, 0.5541, 0.1352, 0.2518, 0.1354, 0.2269, 0.1402, 0.227, 0.1399, 0.2518, 0.1312, 0.7034, 0.1312, 0.678, 0.136, 0.678, 0.1361, 0.7033, 0.1314, 0.578, 0.1314, 0.5541, 0.1362, 0.5541, 0.1361, 0.5781, 0.1349, 0.2767, 0.1352, 0.2518, 0.1399, 0.2518, 0.1397, 0.2768, 0.1315, 0.7287, 0.1312, 0.7034, 0.1361, 0.7033, 0.1365, 0.7285, 0.1313, 0.6026, 0.1314, 0.578, 0.1361, 0.5781, 0.1361, 0.6026, 0.1345, 0.3017, 0.1349, 0.2767, 0.1397, 0.2768, 0.1393, 0.3018, 0.1322, 0.7539, 0.1315, 0.7287, 0.1365, 0.7285, 0.1372, 0.7537, 0.1313, 0.6275, 0.1313, 0.6026, 0.1361, 0.6026, 0.1361, 0.6275, 0.1341, 0.3265, 0.1345, 0.3017, 0.1393, 0.3018, 0.1388, 0.3266, 0.1333, 0.7791, 0.1322, 0.7539, 0.1372, 0.7537, 0.1385, 0.7789, 0.1313, 0.6527, 0.1313, 0.6275, 0.1361, 0.6275, 0.1361, 0.6527, 0.1336, 0.3509, 0.1341, 0.3265, 0.1388, 0.3266, 0.1384, 0.351, 0.1406, 0.04248, 0.1426, 0.01824, 0.1477, 0.01868, 0.1456, 0.04285, 0.1332, 0.3748, 0.1336, 0.3509, 0.1384, 0.351, 0.1379, 0.3748, 0.1391, 0.0655, 0.1406, 0.04248, 0.1456, 0.04285, 0.144, 0.06578, 0.2211, 0.3026, 0.3281, 0.304, 0.3276, 0.3286, 0.2208, 0.3273, 0.2027, 0.7013, 0.2025, 0.677, 0.2093, 0.677, 0.2095, 0.7011, 0.2029, 0.5788, 0.203, 0.555, 0.2099, 0.5551, 0.2098, 0.5789, 0.2059, 0.2777, 0.2063, 0.2529, 0.2132, 0.253, 0.2128, 0.2778, 0.2031, 0.7249, 0.2027, 0.7013, 0.2095, 0.7011, 0.2098, 0.7247, 0.2027, 0.6031, 0.2029, 0.5788, 0.2098, 0.5789, 0.2096, 0.6032, 0.2056, 0.3025, 0.2059, 0.2777, 0.2128, 0.2778, 0.2125, 0.3026, 0.2038, 0.7477, 0.2031, 0.7249, 0.2098, 0.7247, 0.2104, 0.7473, 0.2026, 0.6277, 0.2027, 0.6031, 0.2096, 0.6032, 0.2094, 0.6278, 0.2053, 0.3271, 0.2056, 0.3025, 0.2125, 0.3026, 0.2122, 0.3272, 0.2051, 0.7693, 0.2038, 0.7477, 0.2104, 0.7473, 0.2114, 0.7687, 0.2025, 0.6524, 0.2026, 0.6277, 0.2094, 0.6278, 0.2093, 0.6524, 0.205, 0.3515, 0.2053, 0.3271, 0.2122, 0.3272, 0.2119, 0.3515, 0.2115, 0.04942, 0.2133, 0.02839, 0.2196, 0.029, 0.218, 0.0498, 0.2047, 0.3753, 0.205, 0.3515, 0.2119, 0.3515, 0.2116, 0.3753, 0.2103, 0.07052, 0.2115, 0.04942, 0.218, 0.0498, 0.217, 0.0708, 0.2044, 0.3985, 0.2047, 0.3753, 0.2116, 0.3753, 0.2113, 0.3985, 0.2094, 0.09166, 0.2103, 0.07052, 0.217, 0.0708, 0.2163, 0.09189, 0.2041, 0.4211, 0.2044, 0.3985, 0.2113, 0.3985, 0.211, 0.4212, 0.2088, 0.113, 0.2094, 0.09166, 0.2163, 0.09189, 0.2156, 0.1132, 0.2039, 0.4433, 0.2041, 0.4211, 0.211, 0.4212, 0.2108, 0.4433, 0.2082, 0.1348, 0.2088, 0.113, 0.2156, 0.1132, 0.2151, 0.135, 0.2037, 0.4651, 0.2039, 0.4433, 0.2108, 0.4433, 0.2107, 0.4651, 0.2078, 0.1572, 0.2082, 0.1348, 0.2151, 0.135, 0.2147, 0.1574, 0.2035, 0.4869, 0.2037, 0.4651, 0.2107, 0.4651, 0.2104, 0.487, 0.2074, 0.1803, 0.2078, 0.1572, 0.2147, 0.1574, 0.2143, 0.1805, 0.2033, 0.509, 0.2035, 0.4869, 0.2104, 0.487, 0.2102, 0.5092, 0.2071, 0.204, 0.2074, 0.1803, 0.2143, 0.1805, 0.214, 0.2042, 0.2031, 0.5317, 0.2033, 0.509, 0.2102, 0.5092, 0.2101, 0.5318, 0.2067, 0.2283, 0.2071, 0.204, 0.214, 0.2042, 0.2136, 0.2284, 0.2025, 0.677, 0.2025, 0.6524, 0.2093, 0.6524, 0.2093, 0.677, 0.3164, 0.7717, 0.3188, 0.7502, 0.3278, 0.7513, 0.3249, 0.7727, 0.3248, 0.6544, 0.3252, 0.6295, 0.3347, 0.6297, 0.3343, 0.6547, 0.3272, 0.3528, 0.3276, 0.3286, 0.337, 0.3287, 0.3366, 0.3529, 0.3267, 0.04974, 0.3248, 0.02918, 0.3331, 0.02829, 0.3356, 0.04899, 0.3269, 0.3765, 0.3272, 0.3528, 0.3366, 0.3529, 0.3363, 0.3767, 0.3281, 0.0707, 0.3267, 0.04974, 0.3356, 0.04899, 0.3372, 0.07022, 0.3267, 0.3997, 0.3269, 0.3765, 0.3363, 0.3767, 0.3361, 0.3998, 0.3288, 0.09194, 0.3281, 0.0707, 0.3372, 0.07022, 0.3382, 0.09164, 0.3265, 0.4222, 0.3267, 0.3997, 0.3361, 0.3998, 0.3359, 0.4223, 0.3294, 0.1135, 0.3288, 0.09194, 0.3382, 0.09164, 0.3389, 0.1133, 0.3263, 0.4443, 0.3265, 0.4222, 0.3359, 0.4223, 0.3357, 0.4444, 0.3297, 0.1355, 0.3294, 0.1135, 0.3389, 0.1133, 0.3392, 0.1354, 0.3261, 0.4661, 0.3263, 0.4443, 0.3357, 0.4444, 0.3355, 0.4662, 0.3298, 0.1581, 0.3297, 0.1355, 0.3392, 0.1354, 0.3393, 0.1582, 0.3261, 0.4879, 0.3261, 0.4661, 0.3355, 0.4662, 0.3356, 0.488, 0.3296, 0.1814, 0.3298, 0.1581, 0.3393, 0.1582, 0.3391, 0.1815, 0.3261, 0.5101, 0.3261, 0.4879, 0.3356, 0.488, 0.3356, 0.5101, 0.3294, 0.2054, 0.3296, 0.1814, 0.3391, 0.1815, 0.3389, 0.2055, 0.326, 0.5328, 0.3261, 0.5101, 0.3356, 0.5101, 0.3355, 0.5328, 0.3291, 0.2298, 0.3294, 0.2054, 0.3389, 0.2055, 0.3386, 0.2299, 0.3238, 0.6792, 0.3248, 0.6544, 0.3343, 0.6547, 0.3332, 0.6797, 0.3259, 0.5561, 0.326, 0.5328, 0.3355, 0.5328, 0.3354, 0.5562, 0.3288, 0.2545, 0.3291, 0.2298, 0.3386, 0.2299, 0.3383, 0.2546, 0.3225, 0.7037, 0.3238, 0.6792, 0.3332, 0.6797, 0.3319, 0.7043, 0.3258, 0.5801, 0.3259, 0.5561, 0.3354, 0.5562, 0.3353, 0.5802, 0.3286, 0.2792, 0.3288, 0.2545, 0.3383, 0.2546, 0.338, 0.2794, 0.3209, 0.7274, 0.3225, 0.7037, 0.3319, 0.7043, 0.3301, 0.7282, 0.3255, 0.6046, 0.3258, 0.5801, 0.3353, 0.5802, 0.3351, 0.6048, 0.3281, 0.304, 0.3286, 0.2792, 0.338, 0.2794, 0.3375, 0.3042, 0.3188, 0.7502, 0.3209, 0.7274, 0.3301, 0.7282, 0.3278, 0.7513, 0.3252, 0.6295, 0.3255, 0.6046, 0.3351, 0.6048, 0.3347, 0.6297, 0.3276, 0.3286, 0.3281, 0.304, 0.3375, 0.3042, 0.337, 0.3287, 0.4098, 0.08712, 0.4083, 0.06327, 0.4141, 0.06287, 0.4155, 0.08688, 0.4053, 0.423, 0.4052, 0.4008, 0.4103, 0.4009, 0.4104, 0.4231, 0.4104, 0.1105, 0.4098, 0.08712, 0.4155, 0.08688, 0.416, 0.1104, 0.4054, 0.4447, 0.4053, 0.423, 0.4104, 0.4231, 0.4105, 0.4448, 0.4105, 0.1339, 0.4104, 0.1105, 0.416, 0.1104, 0.416, 0.1338, 0.4055, 0.4662, 0.4054, 0.4447, 0.4105, 0.4448, 0.4107, 0.4662, 0.4102, 0.1575, 0.4105, 0.1339, 0.416, 0.1338, 0.4156, 0.1575, 0.4056, 0.4878, 0.4055, 0.4662, 0.4107, 0.4662, 0.4107, 0.4877, 0.4095, 0.1815, 0.4102, 0.1575, 0.4156, 0.1575, 0.4149, 0.1816, 0.4056, 0.5097, 0.4056, 0.4878, 0.4107, 0.4877, 0.4108, 0.5096, 0.4087, 0.206, 0.4095, 0.1815, 0.4149, 0.1816, 0.414, 0.2061, 0.4055, 0.5323, 0.4056, 0.5097, 0.4108, 0.5096, 0.4107, 0.5322, 0.4079, 0.2308, 0.4087, 0.206, 0.414, 0.2061, 0.4131, 0.2309, 0.404, 0.6837, 0.4046, 0.6571, 0.4101, 0.6572, 0.4096, 0.684, 0.4055, 0.5558, 0.4055, 0.5323, 0.4107, 0.5322, 0.4107, 0.5557, 0.4071, 0.2558, 0.4079, 0.2308, 0.4131, 0.2309, 0.4123, 0.2559, 0.4029, 0.7106, 0.404, 0.6837, 0.4096, 0.684, 0.4086, 0.711, 0.4054, 0.5801, 0.4055, 0.5558, 0.4107, 0.5557, 0.4107, 0.58, 0.4064, 0.2807, 0.4071, 0.2558, 0.4123, 0.2559, 0.4115, 0.2809, 0.4012, 0.7376, 0.4029, 0.7106, 0.4086, 0.711, 0.407, 0.7382, 0.4052, 0.6052, 0.4054, 0.5801, 0.4107, 0.58, 0.4106, 0.6051, 0.4058, 0.3056, 0.4064, 0.2807, 0.4115, 0.2809, 0.411, 0.3057, 0.3985, 0.7646, 0.4012, 0.7376, 0.407, 0.7382, 0.4045, 0.7655, 0.405, 0.6309, 0.4052, 0.6052, 0.4106, 0.6051, 0.4104, 0.6309, 0.4054, 0.3302, 0.4058, 0.3056, 0.411, 0.3057, 0.4106, 0.3303, 0.3945, 0.7919, 0.3985, 0.7646, 0.4045, 0.7655, 0.4007, 0.7932, 0.4046, 0.6571, 0.405, 0.6309, 0.4104, 0.6309, 0.4101, 0.6572, 0.4052, 0.3543, 0.4054, 0.3302, 0.4106, 0.3303, 0.4103, 0.3545, 0.4058, 0.03859, 0.4017, 0.01257, 0.4078, 0.01146, 0.4117, 0.03796, 0.4051, 0.3779, 0.4052, 0.3543, 0.4103, 0.3545, 0.4102, 0.378, 0.4083, 0.06327, 0.4058, 0.03859, 0.4117, 0.03796, 0.4141, 0.06287, 0.4052, 0.4008, 0.4051, 0.3779, 0.4102, 0.378, 0.4103, 0.4009, 0.2046, 0.8157, 0.2062, 0.8181, 0.2074, 0.8209, 0.2079, 0.8237, 0.2079, 0.8267, 0.2074, 0.8295, 0.2063, 0.8321, 0.2048, 0.8344, 0.2029, 0.8363, 0.2007, 0.8377, 0.1983, 0.8387, 0.1958, 0.8392, 0.1932, 0.8392, 0.1905, 0.8387, 0.188, 0.8377, 0.1856, 0.8361, 0.1836, 0.8341, 0.182, 0.8316, 0.1808, 0.8289, 0.1803, 0.826, 0.1803, 0.8231, 0.1808, 0.8202, 0.1819, 0.8176, 0.1834, 0.8154, 0.1853, 0.8135, 0.1875, 0.812, 0.1899, 0.811, 0.1924, 0.8105, 0.195, 0.8105, 0.1977, 0.811, 0.2002, 0.8121, 0.2026, 0.8137, 0.0001104, 0.8946, 0.003877, 0.8757, 0.01115, 0.8581, 0.02145, 0.8427, 0.03418, 0.83, 0.04868, 0.8203, 0.06437, 0.8138, 0.08075, 0.8105, 0.09746, 0.8105, 0.1141, 0.8138, 0.1302, 0.8205, 0.1452, 0.8305, 0.1583, 0.8436, 0.1689, 0.8594, 0.1762, 0.8772, 0.18, 0.8963, 0.18, 0.9158, 0.1763, 0.9347, 0.169, 0.9523, 0.1587, 0.9677, 0.146, 0.9804, 0.1315, 0.9901, 0.1158, 0.9966, 0.0994, 0.9999, 0.0827, 0.9999, 0.06605, 0.9966, 0.04993, 0.9899, 0.03496, 0.9799, 0.02185, 0.9668, 0.0113, 0.951, 0.003909, 0.9332, 0.0001105, 0.9141, 0.005549, 0.6761, 0.006425, 0.6507, 0.02279, 0.6512, 0.02214, 0.6766, 0.004462, 0.7017, 0.005549, 0.6761, 0.02214, 0.6766, 0.02157, 0.7022, 0.004267, 0.7268, 0.004462, 0.7017, 0.02157, 0.7022, 0.02069, 0.7273, 0.003257, 0.7505, 0.004267, 0.7268, 0.02069, 0.7273, 0.01925, 0.752, 0.0001104, 0.7732, 0.003257, 0.7505, 0.01925, 0.752, 0.01682, 0.7769, 0.01228, 0.04271, 0.009689, 0.02025, 0.02681, 0.01695, 0.02867, 0.04142, 0.01337, 0.06445, 0.01228, 0.04271, 0.02867, 0.04142, 0.02936, 0.06411, 0.01296, 0.08632, 0.01337, 0.06445, 0.02936, 0.06411, 0.02975, 0.08626, 0.01338, 0.1084, 0.01296, 0.08632, 0.02975, 0.08626, 0.02962, 0.1083, 0.0136, 0.1302, 0.01338, 0.1084, 0.02962, 0.1083, 0.02931, 0.1304, 0.01275, 0.1525, 0.0136, 0.1302, 0.02931, 0.1304, 0.02899, 0.153, 0.01175, 0.1762, 0.01275, 0.1525, 0.02899, 0.153, 0.0286, 0.1765, 0.01194, 0.2005, 0.01175, 0.1762, 0.0286, 0.1765, 0.02803, 0.2008, 0.01101, 0.2253, 0.01194, 0.2005, 0.02803, 0.2008, 0.02789, 0.2255, 0.01127, 0.2507, 0.01101, 0.2253, 0.02789, 0.2255, 0.02763, 0.2506, 0.01145, 0.2757, 0.01127, 0.2507, 0.02763, 0.2506, 0.02749, 0.2757, 0.01149, 0.3003, 0.01145, 0.2757, 0.02749, 0.2757, 0.02719, 0.3006, 0.01047, 0.3251, 0.01149, 0.3003, 0.02719, 0.3006, 0.02709, 0.3253, 0.01066, 0.3498, 0.01047, 0.3251, 0.02709, 0.3253, 0.02678, 0.3498, 0.01077, 0.3734, 0.01066, 0.3498, 0.02678, 0.3498, 0.02646, 0.3736, 0.009872, 0.3965, 0.01077, 0.3734, 0.02646, 0.3736, 0.02634, 0.3967, 0.01012, 0.4191, 0.009872, 0.3965, 0.02634, 0.3967, 0.02587, 0.4193, 0.009361, 0.4409, 0.01012, 0.4191, 0.02587, 0.4193, 0.02562, 0.4413, 0.008511, 0.463, 0.009361, 0.4409, 0.02562, 0.4413, 0.02537, 0.4632, 0.008867, 0.485, 0.008511, 0.463, 0.02537, 0.4632, 0.02495, 0.4852, 0.008145, 0.5073, 0.008867, 0.485, 0.02495, 0.4852, 0.02496, 0.5074, 0.008629, 0.5303, 0.008145, 0.5073, 0.02496, 0.5074, 0.02478, 0.5302, 0.009059, 0.5532, 0.008629, 0.5303, 0.02478, 0.5302, 0.02457, 0.5533, 0.008493, 0.5765, 0.009059, 0.5532, 0.02457, 0.5533, 0.02438, 0.5769, 0.007853, 0.6008, 0.008493, 0.5765, 0.02438, 0.5769, 0.02395, 0.6012, 0.007174, 0.6256, 0.007853, 0.6008, 0.02395, 0.6012, 0.0234, 0.626, 0.006425, 0.6507, 0.007174, 0.6256, 0.0234, 0.626, 0.02279, 0.6512, 0.02936, 0.06411, 0.02867, 0.04142, 0.03561, 0.04102, 0.03622, 0.06393, 0.02646, 0.3736, 0.02678, 0.3498, 0.03348, 0.3498, 0.03315, 0.3736, 0.02867, 0.04142, 0.02681, 0.01695, 0.03413, 0.0165, 0.03561, 0.04102, 0.02678, 0.3498, 0.02709, 0.3253, 0.0338, 0.3254, 0.03348, 0.3498, 0.02279, 0.6512, 0.0234, 0.626, 0.03016, 0.6261, 0.02961, 0.6513, 0.01682, 0.7769, 0.01925, 0.752, 0.02631, 0.7525, 0.02426, 0.7776, 0.02709, 0.3253, 0.02719, 0.3006, 0.03391, 0.3006, 0.0338, 0.3254, 0.0234, 0.626, 0.02395, 0.6012, 0.03065, 0.6013, 0.03016, 0.6261, 0.01925, 0.752, 0.02069, 0.7273, 0.02762, 0.7276, 0.02631, 0.7525, 0.02719, 0.3006, 0.02749, 0.2757, 0.03421, 0.2757, 0.03391, 0.3006, 0.02395, 0.6012, 0.02438, 0.5769, 0.03104, 0.5769, 0.03065, 0.6013, 0.02069, 0.7273, 0.02157, 0.7022, 0.02848, 0.7023, 0.02762, 0.7276, 0.02749, 0.2757, 0.02763, 0.2506, 0.03441, 0.2507, 0.03421, 0.2757, 0.02438, 0.5769, 0.02457, 0.5533, 0.03123, 0.5533, 0.03104, 0.5769, 0.02157, 0.7022, 0.02214, 0.6766, 0.02903, 0.6768, 0.02848, 0.7023, 0.02763, 0.2506, 0.02789, 0.2255, 0.03468, 0.2255, 0.03441, 0.2507, 0.02457, 0.5533, 0.02478, 0.5302, 0.03147, 0.5302, 0.03123, 0.5533, 0.02214, 0.6766, 0.02279, 0.6512, 0.02961, 0.6513, 0.02903, 0.6768, 0.02789, 0.2255, 0.02803, 0.2008, 0.03485, 0.2008, 0.03468, 0.2255, 0.02478, 0.5302, 0.02496, 0.5074, 0.03168, 0.5074, 0.03147, 0.5302, 0.02803, 0.2008, 0.0286, 0.1765, 0.03537, 0.1766, 0.03485, 0.2008, 0.02496, 0.5074, 0.02495, 0.4852, 0.03172, 0.4852, 0.03168, 0.5074, 0.0286, 0.1765, 0.02899, 0.153, 0.03573, 0.1531, 0.03537, 0.1766, 0.02495, 0.4852, 0.02537, 0.4632, 0.03209, 0.4633, 0.03172, 0.4852, 0.02899, 0.153, 0.02931, 0.1304, 0.03603, 0.1305, 0.03573, 0.1531, 0.02537, 0.4632, 0.02562, 0.4413, 0.03233, 0.4413, 0.03209, 0.4633, 0.02931, 0.1304, 0.02962, 0.1083, 0.03636, 0.1083, 0.03603, 0.1305, 0.02562, 0.4413, 0.02587, 0.4193, 0.03257, 0.4193, 0.03233, 0.4413, 0.02962, 0.1083, 0.02975, 0.08626, 0.03652, 0.0862, 0.03636, 0.1083, 0.02587, 0.4193, 0.02634, 0.3967, 0.033, 0.3968, 0.03257, 0.4193, 0.02975, 0.08626, 0.02936, 0.06411, 0.03622, 0.06393, 0.03652, 0.0862, 0.02634, 0.3967, 0.02646, 0.3736, 0.03315, 0.3736, 0.033, 0.3968, 0.03622, 0.06393, 0.03561, 0.04102, 0.1406, 0.04248, 0.1391, 0.0655, 0.03315, 0.3736, 0.03348, 0.3498, 0.1336, 0.3509, 0.1332, 0.3748, 0.03561, 0.04102, 0.03413, 0.0165, 0.1426, 0.01824, 0.1406, 0.04248, 0.03348, 0.3498, 0.0338, 0.3254, 0.1341, 0.3265, 0.1336, 0.3509, 0.02961, 0.6513, 0.03016, 0.6261, 0.1313, 0.6275, 0.1313, 0.6527, 0.02426, 0.7776, 0.02631, 0.7525, 0.1322, 0.7539, 0.1333, 0.7791, 0.0338, 0.3254, 0.03391, 0.3006, 0.1345, 0.3017, 0.1341, 0.3265, 0.03016, 0.6261, 0.03065, 0.6013, 0.1313, 0.6026, 0.1313, 0.6275, 0.02631, 0.7525, 0.02762, 0.7276, 0.1315, 0.7287, 0.1322, 0.7539, 0.03391, 0.3006, 0.03421, 0.2757, 0.1349, 0.2767, 0.1345, 0.3017, 0.03065, 0.6013, 0.03104, 0.5769, 0.1314, 0.578, 0.1313, 0.6026, 0.02762, 0.7276, 0.02848, 0.7023, 0.1312, 0.7034, 0.1315, 0.7287, 0.03421, 0.2757, 0.03441, 0.2507, 0.1352, 0.2518, 0.1349, 0.2767, 0.03104, 0.5769, 0.03123, 0.5533, 0.1314, 0.5541, 0.1314, 0.578, 0.02848, 0.7023, 0.02903, 0.6768, 0.1312, 0.678, 0.1312, 0.7034, 0.03441, 0.2507, 0.03468, 0.2255, 0.1354, 0.2269, 0.1352, 0.2518, 0.03123, 0.5533, 0.03147, 0.5302, 0.1314, 0.5309, 0.1314, 0.5541, 0.02903, 0.6768, 0.02961, 0.6513, 0.1313, 0.6527, 0.1312, 0.678, 0.03468, 0.2255, 0.03485, 0.2008, 0.1357, 0.2024, 0.1354, 0.2269, 0.03147, 0.5302, 0.03168, 0.5074, 0.1315, 0.5082, 0.1314, 0.5309, 0.03485, 0.2008, 0.03537, 0.1766, 0.136, 0.1784, 0.1357, 0.2024, 0.03168, 0.5074, 0.03172, 0.4852, 0.1315, 0.4862, 0.1315, 0.5082, 0.03537, 0.1766, 0.03573, 0.1531, 0.1363, 0.1551, 0.136, 0.1784, 0.03172, 0.4852, 0.03209, 0.4633, 0.1317, 0.4644, 0.1315, 0.4862, 0.03573, 0.1531, 0.03603, 0.1305, 0.1368, 0.1323, 0.1363, 0.1551, 0.03209, 0.4633, 0.03233, 0.4413, 0.132, 0.4426, 0.1317, 0.4644, 0.03603, 0.1305, 0.03636, 0.1083, 0.1373, 0.11, 0.1368, 0.1323, 0.03233, 0.4413, 0.03257, 0.4193, 0.1324, 0.4206, 0.132, 0.4426, 0.03636, 0.1083, 0.03652, 0.0862, 0.138, 0.08788, 0.1373, 0.11, 0.03257, 0.4193, 0.033, 0.3968, 0.1328, 0.398, 0.1324, 0.4206, 0.03652, 0.0862, 0.03622, 0.06393, 0.1391, 0.0655, 0.138, 0.08788, 0.033, 0.3968, 0.03315, 0.3736, 0.1332, 0.3748, 0.1328, 0.398, 0.203, 0.555, 0.2031, 0.5317, 0.2101, 0.5318, 0.2099, 0.5551, 0.2182, 0.6033, 0.3255, 0.6046, 0.3252, 0.6295, 0.218, 0.6278, 0.2181, 0.7245, 0.3209, 0.7274, 0.3188, 0.7502, 0.2185, 0.7471, 0.2214, 0.2779, 0.3286, 0.2792, 0.3281, 0.304, 0.2211, 0.3026, 0.2184, 0.579, 0.3258, 0.5801, 0.3255, 0.6046, 0.2182, 0.6033, 0.2179, 0.701, 0.3225, 0.7037, 0.3209, 0.7274, 0.2181, 0.7245, 0.2218, 0.2531, 0.3288, 0.2545, 0.3286, 0.2792, 0.2214, 0.2779, 0.2186, 0.5551, 0.3259, 0.5561, 0.3258, 0.5801, 0.2184, 0.579, 0.2178, 0.6769, 0.3238, 0.6792, 0.3225, 0.7037, 0.2179, 0.701, 0.2222, 0.2285, 0.3291, 0.2298, 0.3288, 0.2545, 0.2218, 0.2531, 0.2187, 0.5319, 0.326, 0.5328, 0.3259, 0.5561, 0.2186, 0.5551, 0.2178, 0.6525, 0.3248, 0.6544, 0.3238, 0.6792, 0.2178, 0.6769, 0.2225, 0.2043, 0.3294, 0.2054, 0.3291, 0.2298, 0.2222, 0.2285, 0.2189, 0.5092, 0.3261, 0.5101, 0.326, 0.5328, 0.2187, 0.5319, 0.2229, 0.1806, 0.3296, 0.1814, 0.3294, 0.2054, 0.2225, 0.2043, 0.2191, 0.4871, 0.3261, 0.4879, 0.3261, 0.5101, 0.2189, 0.5092, 0.2232, 0.1575, 0.3298, 0.1581, 0.3296, 0.1814, 0.2229, 0.1806, 0.2194, 0.4652, 0.3261, 0.4661, 0.3261, 0.4879, 0.2191, 0.4871, 0.2236, 0.1351, 0.3297, 0.1355, 0.3298, 0.1581, 0.2232, 0.1575, 0.2195, 0.4433, 0.3263, 0.4443, 0.3261, 0.4661, 0.2194, 0.4652, 0.2241, 0.1134, 0.3294, 0.1135, 0.3297, 0.1355, 0.2236, 0.1351, 0.2197, 0.4212, 0.3265, 0.4222, 0.3263, 0.4443, 0.2195, 0.4433, 0.2246, 0.09213, 0.3288, 0.09194, 0.3294, 0.1135, 0.2241, 0.1134, 0.2199, 0.3986, 0.3267, 0.3997, 0.3265, 0.4222, 0.2197, 0.4212, 0.2252, 0.07111, 0.3281, 0.0707, 0.3288, 0.09194, 0.2246, 0.09213, 0.2202, 0.3754, 0.3269, 0.3765, 0.3267, 0.3997, 0.2199, 0.3986, 0.2261, 0.05024, 0.3267, 0.04974, 0.3281, 0.0707, 0.2252, 0.07111, 0.2205, 0.3516, 0.3272, 0.3528, 0.3269, 0.3765, 0.2202, 0.3754, 0.2273, 0.02951, 0.3248, 0.02918, 0.3267, 0.04974, 0.2261, 0.05024, 0.2208, 0.3273, 0.3276, 0.3286, 0.3272, 0.3528, 0.2205, 0.3516, 0.218, 0.6278, 0.3252, 0.6295, 0.3248, 0.6544, 0.2178, 0.6525, 0.2185, 0.7471, 0.3188, 0.7502, 0.3164, 0.7717, 0.2192, 0.7684, 0.3361, 0.3998, 0.3363, 0.3767, 0.3422, 0.3768, 0.342, 0.4, 0.3372, 0.07022, 0.3356, 0.04899, 0.3413, 0.04849, 0.3431, 0.06988, 0.3363, 0.3767, 0.3366, 0.3529, 0.3425, 0.3531, 0.3422, 0.3768, 0.3356, 0.04899, 0.3331, 0.02829, 0.3384, 0.02745, 0.3413, 0.04849, 0.3366, 0.3529, 0.337, 0.3287, 0.3428, 0.3289, 0.3425, 0.3531, 0.3343, 0.6547, 0.3347, 0.6297, 0.3407, 0.6297, 0.3401, 0.6549, 0.3249, 0.7727, 0.3278, 0.7513, 0.3335, 0.7521, 0.3302, 0.7739, 0.337, 0.3287, 0.3375, 0.3042, 0.3433, 0.3043, 0.3428, 0.3289, 0.3347, 0.6297, 0.3351, 0.6048, 0.341, 0.6047, 0.3407, 0.6297, 0.3278, 0.7513, 0.3301, 0.7282, 0.3359, 0.7289, 0.3335, 0.7521, 0.3375, 0.3042, 0.338, 0.2794, 0.3438, 0.2795, 0.3433, 0.3043, 0.3351, 0.6048, 0.3353, 0.5802, 0.3412, 0.5802, 0.341, 0.6047, 0.3301, 0.7282, 0.3319, 0.7043, 0.3377, 0.7047, 0.3359, 0.7289, 0.338, 0.2794, 0.3383, 0.2546, 0.3441, 0.2546, 0.3438, 0.2795, 0.3353, 0.5802, 0.3354, 0.5562, 0.3414, 0.5561, 0.3412, 0.5802, 0.3319, 0.7043, 0.3332, 0.6797, 0.3391, 0.68, 0.3377, 0.7047, 0.3383, 0.2546, 0.3386, 0.2299, 0.3444, 0.2299, 0.3441, 0.2546, 0.3354, 0.5562, 0.3355, 0.5328, 0.3415, 0.5327, 0.3414, 0.5561, 0.3332, 0.6797, 0.3343, 0.6547, 0.3401, 0.6549, 0.3391, 0.68, 0.3386, 0.2299, 0.3389, 0.2055, 0.3448, 0.2055, 0.3444, 0.2299, 0.3355, 0.5328, 0.3356, 0.5101, 0.3415, 0.51, 0.3415, 0.5327, 0.3389, 0.2055, 0.3391, 0.1815, 0.3451, 0.1815, 0.3448, 0.2055, 0.3356, 0.5101, 0.3356, 0.488, 0.3415, 0.4879, 0.3415, 0.51, 0.3391, 0.1815, 0.3393, 0.1582, 0.3452, 0.1581, 0.3451, 0.1815, 0.3356, 0.488, 0.3355, 0.4662, 0.3415, 0.4662, 0.3415, 0.4879, 0.3393, 0.1582, 0.3392, 0.1354, 0.3452, 0.1353, 0.3452, 0.1581, 0.3355, 0.4662, 0.3357, 0.4444, 0.3417, 0.4445, 0.3415, 0.4662, 0.3392, 0.1354, 0.3389, 0.1133, 0.3448, 0.1131, 0.3452, 0.1353, 0.3357, 0.4444, 0.3359, 0.4223, 0.3418, 0.4225, 0.3417, 0.4445, 0.3389, 0.1133, 0.3382, 0.09164, 0.3441, 0.09141, 0.3448, 0.1131, 0.3359, 0.4223, 0.3361, 0.3998, 0.342, 0.4, 0.3418, 0.4225, 0.3382, 0.09164, 0.3372, 0.07022, 0.3431, 0.06988, 0.3441, 0.09141, 0.342, 0.4, 0.3422, 0.3768, 0.4051, 0.3779, 0.4052, 0.4008, 0.3431, 0.06988, 0.3413, 0.04849, 0.4058, 0.03859, 0.4083, 0.06327, 0.3422, 0.3768, 0.3425, 0.3531, 0.4052, 0.3543, 0.4051, 0.3779, 0.3413, 0.04849, 0.3384, 0.02745, 0.4017, 0.01257, 0.4058, 0.03859, 0.3425, 0.3531, 0.3428, 0.3289, 0.4054, 0.3302, 0.4052, 0.3543, 0.3401, 0.6549, 0.3407, 0.6297, 0.405, 0.6309, 0.4046, 0.6571, 0.3302, 0.7739, 0.3335, 0.7521, 0.3985, 0.7646, 0.3945, 0.7919, 0.3428, 0.3289, 0.3433, 0.3043, 0.4058, 0.3056, 0.4054, 0.3302, 0.3407, 0.6297, 0.341, 0.6047, 0.4052, 0.6052, 0.405, 0.6309, 0.3335, 0.7521, 0.3359, 0.7289, 0.4012, 0.7376, 0.3985, 0.7646, 0.3433, 0.3043, 0.3438, 0.2795, 0.4064, 0.2807, 0.4058, 0.3056, 0.341, 0.6047, 0.3412, 0.5802, 0.4054, 0.5801, 0.4052, 0.6052, 0.3359, 0.7289, 0.3377, 0.7047, 0.4029, 0.7106, 0.4012, 0.7376, 0.3438, 0.2795, 0.3441, 0.2546, 0.4071, 0.2558, 0.4064, 0.2807, 0.3412, 0.5802, 0.3414, 0.5561, 0.4055, 0.5558, 0.4054, 0.5801, 0.3377, 0.7047, 0.3391, 0.68, 0.404, 0.6837, 0.4029, 0.7106, 0.3441, 0.2546, 0.3444, 0.2299, 0.4079, 0.2308, 0.4071, 0.2558, 0.3414, 0.5561, 0.3415, 0.5327, 0.4055, 0.5323, 0.4055, 0.5558, 0.3391, 0.68, 0.3401, 0.6549, 0.4046, 0.6571, 0.404, 0.6837, 0.3444, 0.2299, 0.3448, 0.2055, 0.4087, 0.206, 0.4079, 0.2308, 0.3415, 0.5327, 0.3415, 0.51, 0.4056, 0.5097, 0.4055, 0.5323, 0.3448, 0.2055, 0.3451, 0.1815, 0.4095, 0.1815, 0.4087, 0.206, 0.3415, 0.51, 0.3415, 0.4879, 0.4056, 0.4878, 0.4056, 0.5097, 0.3451, 0.1815, 0.3452, 0.1581, 0.4102, 0.1575, 0.4095, 0.1815, 0.3415, 0.4879, 0.3415, 0.4662, 0.4055, 0.4662, 0.4056, 0.4878, 0.3452, 0.1581, 0.3452, 0.1353, 0.4105, 0.1339, 0.4102, 0.1575, 0.3415, 0.4662, 0.3417, 0.4445, 0.4054, 0.4447, 0.4055, 0.4662, 0.3452, 0.1353, 0.3448, 0.1131, 0.4104, 0.1105, 0.4105, 0.1339, 0.3417, 0.4445, 0.3418, 0.4225, 0.4053, 0.423, 0.4054, 0.4447, 0.3448, 0.1131, 0.3441, 0.09141, 0.4098, 0.08712, 0.4104, 0.1105, 0.3418, 0.4225, 0.342, 0.4, 0.4052, 0.4008, 0.4053, 0.423, 0.3441, 0.09141, 0.3431, 0.06988, 0.4083, 0.06327, 0.4098, 0.08712, 0.4107, 0.4662, 0.4105, 0.4448, 0.418, 0.4448, 0.4182, 0.4662, 0.416, 0.1338, 0.416, 0.1104, 0.4242, 0.1103, 0.424, 0.1339, 0.4105, 0.4448, 0.4104, 0.4231, 0.4179, 0.4231, 0.418, 0.4448, 0.416, 0.1104, 0.4155, 0.08688, 0.4238, 0.0866, 0.4242, 0.1103, 0.4104, 0.4231, 0.4103, 0.4009, 0.4177, 0.4009, 0.4179, 0.4231, 0.4155, 0.08688, 0.4141, 0.06287, 0.4226, 0.0623, 0.4238, 0.0866, 0.4103, 0.4009, 0.4102, 0.378, 0.4177, 0.3781, 0.4177, 0.4009, 0.4141, 0.06287, 0.4117, 0.03796, 0.4205, 0.03701, 0.4226, 0.0623, 0.4102, 0.378, 0.4103, 0.3545, 0.4178, 0.3546, 0.4177, 0.3781, 0.4117, 0.03796, 0.4078, 0.01146, 0.4171, 0.01017, 0.4205, 0.03701, 0.4103, 0.3545, 0.4106, 0.3303, 0.4181, 0.3305, 0.4178, 0.3546, 0.4101, 0.6572, 0.4104, 0.6309, 0.4184, 0.6309, 0.4182, 0.6574, 0.4007, 0.7932, 0.4045, 0.7655, 0.4133, 0.7665, 0.41, 0.7945, 0.4106, 0.3303, 0.411, 0.3057, 0.4185, 0.3059, 0.4181, 0.3305, 0.4104, 0.6309, 0.4106, 0.6051, 0.4185, 0.6051, 0.4184, 0.6309, 0.4045, 0.7655, 0.407, 0.7382, 0.4156, 0.7389, 0.4133, 0.7665, 0.411, 0.3057, 0.4115, 0.2809, 0.4191, 0.2811, 0.4185, 0.3059, 0.4106, 0.6051, 0.4107, 0.58, 0.4185, 0.5799, 0.4185, 0.6051, 0.407, 0.7382, 0.4086, 0.711, 0.417, 0.7114, 0.4156, 0.7389, 0.4115, 0.2809, 0.4123, 0.2559, 0.4199, 0.2561, 0.4191, 0.2811, 0.4107, 0.58, 0.4107, 0.5557, 0.4184, 0.5556, 0.4185, 0.5799, 0.4086, 0.711, 0.4096, 0.684, 0.4178, 0.6842, 0.417, 0.7114, 0.4123, 0.2559, 0.4131, 0.2309, 0.4208, 0.2311, 0.4199, 0.2561, 0.4107, 0.5557, 0.4107, 0.5322, 0.4184, 0.5322, 0.4184, 0.5556, 0.4096, 0.684, 0.4101, 0.6572, 0.4182, 0.6574, 0.4178, 0.6842, 0.4131, 0.2309, 0.414, 0.2061, 0.4218, 0.2063, 0.4208, 0.2311, 0.4107, 0.5322, 0.4108, 0.5096, 0.4183, 0.5096, 0.4184, 0.5322, 0.414, 0.2061, 0.4149, 0.1816, 0.4227, 0.1818, 0.4218, 0.2063, 0.4108, 0.5096, 0.4107, 0.4877, 0.4183, 0.4877, 0.4183, 0.5096, 0.4149, 0.1816, 0.4156, 0.1575, 0.4235, 0.1576, 0.4227, 0.1818, 0.4107, 0.4877, 0.4107, 0.4662, 0.4182, 0.4662, 0.4183, 0.4877, 0.4156, 0.1575, 0.416, 0.1338, 0.424, 0.1339, 0.4235, 0.1576, 0.7186, 0.1769, 0.7267, 0.1516, 0.8059, 0.1882, 0.7937, 0.2084, 0.6842, 0.4798, 0.6821, 0.4603, 0.7447, 0.4533, 0.7474, 0.4704, 0.7112, 0.2015, 0.7186, 0.1769, 0.7937, 0.2084, 0.7831, 0.2286, 0.6868, 0.4999, 0.6842, 0.4798, 0.7474, 0.4704, 0.751, 0.4878, 0.7046, 0.2256, 0.7112, 0.2015, 0.7831, 0.2286, 0.7738, 0.2488, 0.6902, 0.5208, 0.6868, 0.4999, 0.751, 0.4878, 0.7556, 0.5059, 0.6987, 0.2494, 0.7046, 0.2256, 0.7738, 0.2488, 0.7657, 0.2689, 0.731, 0.673, 0.7215, 0.6439, 0.8009, 0.6102, 0.8159, 0.6335, 0.6945, 0.5428, 0.6902, 0.5208, 0.7556, 0.5059, 0.7615, 0.5247, 0.6937, 0.2726, 0.6987, 0.2494, 0.7657, 0.2689, 0.7589, 0.2888, 0.7415, 0.7041, 0.731, 0.673, 0.8159, 0.6335, 0.8336, 0.6578, 0.6997, 0.566, 0.6945, 0.5428, 0.7615, 0.5247, 0.7688, 0.5445, 0.6896, 0.2954, 0.6937, 0.2726, 0.7589, 0.2888, 0.7533, 0.3085, 0.7529, 0.7371, 0.7415, 0.7041, 0.8336, 0.6578, 0.8547, 0.6833, 0.7059, 0.5905, 0.6997, 0.566, 0.7688, 0.5445, 0.7776, 0.5653, 0.6861, 0.3177, 0.6896, 0.2954, 0.7533, 0.3085, 0.7489, 0.3281, 0.7649, 0.7724, 0.7529, 0.7371, 0.8547, 0.6833, 0.8796, 0.71, 0.7132, 0.6164, 0.7059, 0.5905, 0.7776, 0.5653, 0.7882, 0.5872, 0.6834, 0.3396, 0.6861, 0.3177, 0.7489, 0.3281, 0.7456, 0.3474, 0.7768, 0.8103, 0.7649, 0.7724, 0.8796, 0.71, 0.9095, 0.7382, 0.7215, 0.6439, 0.7132, 0.6164, 0.7882, 0.5872, 0.8009, 0.6102, 0.6815, 0.3609, 0.6834, 0.3396, 0.7456, 0.3474, 0.7432, 0.3662, 0.7661, 0.03594, 0.7766, 0.0001104, 0.9089, 0.07, 0.8792, 0.09856, 0.6804, 0.3817, 0.6815, 0.3609, 0.7432, 0.3662, 0.7418, 0.3844, 0.7554, 0.06837, 0.7661, 0.03594, 0.8792, 0.09856, 0.8556, 0.1237, 0.6799, 0.4019, 0.6804, 0.3817, 0.7418, 0.3844, 0.7413, 0.4022, 0.7452, 0.09788, 0.7554, 0.06837, 0.8556, 0.1237, 0.8362, 0.1468, 0.6801, 0.4216, 0.6799, 0.4019, 0.7413, 0.4022, 0.7416, 0.4195, 0.7356, 0.1255, 0.7452, 0.09788, 0.8362, 0.1468, 0.82, 0.1677, 0.6808, 0.441, 0.6801, 0.4216, 0.7416, 0.4195, 0.7427, 0.4365, 0.7267, 0.1516, 0.7356, 0.1255, 0.82, 0.1677, 0.8059, 0.1882, 0.9279, 0.3517, 0.9616, 0.3816, 0.9597, 0.3839, 0.9238, 0.3577, 0.9404, 0.467, 0.9669, 0.4291, 0.9696, 0.4308, 0.9469, 0.4718, 0.918, 0.4386, 0.9571, 0.4182, 0.9586, 0.4206, 0.9212, 0.4445, 0.9238, 0.3577, 0.9597, 0.3839, 0.9581, 0.3864, 0.9202, 0.3639, 0.9469, 0.4718, 0.9696, 0.4308, 0.9724, 0.4322, 0.9539, 0.4761, 0.9212, 0.4445, 0.9586, 0.4206, 0.9603, 0.4229, 0.925, 0.4504, 0.9202, 0.3639, 0.9581, 0.3864, 0.9566, 0.389, 0.9171, 0.3703, 0.9539, 0.4761, 0.9724, 0.4322, 0.9753, 0.4332, 0.9614, 0.4798, 0.925, 0.4504, 0.9603, 0.4229, 0.9622, 0.4251, 0.9295, 0.4561, 0.9171, 0.3703, 0.9566, 0.389, 0.9555, 0.3918, 0.9146, 0.3769, 0.9614, 0.4798, 0.9753, 0.4332, 0.9783, 0.434, 0.9695, 0.4828, 0.9295, 0.4561, 0.9622, 0.4251, 0.9645, 0.4272, 0.9346, 0.4617, 0.9146, 0.3769, 0.9555, 0.3918, 0.9546, 0.3946, 0.9127, 0.3835, 0.9695, 0.4828, 0.9783, 0.434, 0.9813, 0.4345, 0.9779, 0.4849, 0.9346, 0.4617, 0.9645, 0.4272, 0.9669, 0.4291, 0.9404, 0.467, 0.9127, 0.3835, 0.9546, 0.3946, 0.954, 0.3975, 0.9113, 0.3901, 0.9776, 0.3213, 0.9813, 0.3716, 0.9783, 0.3719, 0.9693, 0.323, 0.9113, 0.3901, 0.954, 0.3975, 0.9536, 0.4003, 0.9105, 0.3967, 0.9693, 0.323, 0.9783, 0.3719, 0.9755, 0.3725, 0.9617, 0.3255, 0.9105, 0.3967, 0.9536, 0.4003, 0.9534, 0.403, 0.9101, 0.403, 0.9617, 0.3255, 0.9755, 0.3725, 0.9728, 0.3734, 0.9548, 0.3286, 0.9101, 0.403, 0.9534, 0.403, 0.9535, 0.4057, 0.9103, 0.4092, 0.9548, 0.3286, 0.9728, 0.3734, 0.9703, 0.3745, 0.9486, 0.3323, 0.9103, 0.4092, 0.9535, 0.4057, 0.9538, 0.4083, 0.9109, 0.4152, 0.9486, 0.3323, 0.9703, 0.3745, 0.968, 0.3759, 0.9428, 0.3364, 0.9109, 0.4152, 0.9538, 0.4083, 0.9543, 0.4108, 0.912, 0.4211, 0.9428, 0.3364, 0.968, 0.3759, 0.9657, 0.3776, 0.9374, 0.3411, 0.912, 0.4211, 0.9543, 0.4108, 0.955, 0.4133, 0.9134, 0.4269, 0.9374, 0.3411, 0.9657, 0.3776, 0.9636, 0.3794, 0.9324, 0.3462, 0.9134, 0.4269, 0.955, 0.4133, 0.9559, 0.4157, 0.9155, 0.4328, 0.9324, 0.3462, 0.9636, 0.3794, 0.9616, 0.3816, 0.9279, 0.3517, 0.2067, 0.2283, 0.2136, 0.2284, 0.2132, 0.253, 0.2063, 0.2529, 0.1463, 0.2271, 0.2067, 0.2283, 0.2063, 0.2529, 0.146, 0.2519, 0.1423, 0.5542, 0.1423, 0.531, 0.2031, 0.5317, 0.203, 0.555, 0.1422, 0.6779, 0.1422, 0.6527, 0.2025, 0.6524, 0.2025, 0.677, 0.1463, 0.2271, 0.1466, 0.2026, 0.2071, 0.204, 0.2067, 0.2283, 0.1423, 0.531, 0.1423, 0.5084, 0.2033, 0.509, 0.2031, 0.5317, 0.1466, 0.2026, 0.1469, 0.1787, 0.2074, 0.1803, 0.2071, 0.204, 0.1423, 0.5084, 0.1424, 0.4863, 0.2035, 0.4869, 0.2033, 0.509, 0.1469, 0.1787, 0.1472, 0.1553, 0.2078, 0.1572, 0.2074, 0.1803, 0.1424, 0.4863, 0.1426, 0.4645, 0.2037, 0.4651, 0.2035, 0.4869, 0.1472, 0.1553, 0.1477, 0.1326, 0.2082, 0.1348, 0.2078, 0.1572, 0.1426, 0.4645, 0.1428, 0.4427, 0.2039, 0.4433, 0.2037, 0.4651, 0.1477, 0.1326, 0.1483, 0.1104, 0.2088, 0.113, 0.2082, 0.1348, 0.1428, 0.4427, 0.1432, 0.4207, 0.2041, 0.4211, 0.2039, 0.4433, 0.1483, 0.1104, 0.1491, 0.08835, 0.2094, 0.09166, 0.2088, 0.113, 0.1432, 0.4207, 0.1436, 0.3981, 0.2044, 0.3985, 0.2041, 0.4211, 0.1491, 0.08835, 0.1503, 0.06611, 0.2103, 0.07052, 0.2094, 0.09166, 0.1436, 0.3981, 0.144, 0.3749, 0.2047, 0.3753, 0.2044, 0.3985, 0.1503, 0.06611, 0.1519, 0.04329, 0.2115, 0.04942, 0.2103, 0.07052, 0.144, 0.3749, 0.1445, 0.351, 0.205, 0.3515, 0.2047, 0.3753, 0.1519, 0.04329, 0.1543, 0.01942, 0.2133, 0.02839, 0.2115, 0.04942, 0.1445, 0.351, 0.1449, 0.3266, 0.2053, 0.3271, 0.205, 0.3515, 0.1422, 0.6527, 0.1422, 0.6275, 0.2026, 0.6277, 0.2025, 0.6524, 0.1451, 0.7782, 0.1437, 0.7533, 0.2038, 0.7477, 0.2051, 0.7693, 0.1449, 0.3266, 0.1454, 0.3018, 0.2056, 0.3025, 0.2053, 0.3271, 0.1422, 0.6275, 0.1422, 0.6026, 0.2027, 0.6031, 0.2026, 0.6277, 0.1437, 0.7533, 0.1428, 0.7283, 0.2031, 0.7249, 0.2038, 0.7477, 0.1454, 0.3018, 0.1457, 0.2769, 0.2059, 0.2777, 0.2056, 0.3025, 0.1422, 0.6026, 0.1422, 0.5781, 0.2029, 0.5788, 0.2027, 0.6031, 0.1428, 0.7283, 0.1424, 0.7032, 0.2027, 0.7013, 0.2031, 0.7249, 0.1457, 0.2769, 0.146, 0.2519, 0.2063, 0.2529, 0.2059, 0.2777, 0.1422, 0.5781, 0.1423, 0.5542, 0.203, 0.555, 0.2029, 0.5788, 0.1424, 0.7032, 0.1422, 0.6779, 0.2025, 0.677, 0.2027, 0.7013, 0.1361, 0.7033, 0.136, 0.678, 0.1422, 0.6779, 0.1424, 0.7032, 0.1361, 0.5781, 0.1362, 0.5541, 0.1423, 0.5542, 0.1422, 0.5781, 0.1397, 0.2768, 0.1399, 0.2518, 0.146, 0.2519, 0.1457, 0.2769, 0.1365, 0.7285, 0.1361, 0.7033, 0.1424, 0.7032, 0.1428, 0.7283, 0.1361, 0.6026, 0.1361, 0.5781, 0.1422, 0.5781, 0.1422, 0.6026, 0.1393, 0.3018, 0.1397, 0.2768, 0.1457, 0.2769, 0.1454, 0.3018, 0.1372, 0.7537, 0.1365, 0.7285, 0.1428, 0.7283, 0.1437, 0.7533, 0.1361, 0.6275, 0.1361, 0.6026, 0.1422, 0.6026, 0.1422, 0.6275, 0.1388, 0.3266, 0.1393, 0.3018, 0.1454, 0.3018, 0.1449, 0.3266, 0.1385, 0.7789, 0.1372, 0.7537, 0.1437, 0.7533, 0.1451, 0.7782, 0.1361, 0.6527, 0.1361, 0.6275, 0.1422, 0.6275, 0.1422, 0.6527, 0.1384, 0.351, 0.1388, 0.3266, 0.1449, 0.3266, 0.1445, 0.351, 0.1456, 0.04285, 0.1477, 0.01868, 0.1543, 0.01942, 0.1519, 0.04329, 0.1379, 0.3748, 0.1384, 0.351, 0.1445, 0.351, 0.144, 0.3749, 0.144, 0.06578, 0.1456, 0.04285, 0.1519, 0.04329, 0.1503, 0.06611, 0.1375, 0.3981, 0.1379, 0.3748, 0.144, 0.3749, 0.1436, 0.3981, 0.1429, 0.08807, 0.144, 0.06578, 0.1503, 0.06611, 0.1491, 0.08835, 0.1371, 0.4206, 0.1375, 0.3981, 0.1436, 0.3981, 0.1432, 0.4207, 0.1421, 0.1102, 0.1429, 0.08807, 0.1491, 0.08835, 0.1483, 0.1104, 0.1367, 0.4427, 0.1371, 0.4206, 0.1432, 0.4207, 0.1428, 0.4427, 0.1416, 0.1324, 0.1421, 0.1102, 0.1483, 0.1104, 0.1477, 0.1326, 0.1364, 0.4644, 0.1367, 0.4427, 0.1428, 0.4427, 0.1426, 0.4645, 0.1411, 0.1551, 0.1416, 0.1324, 0.1477, 0.1326, 0.1472, 0.1553, 0.1363, 0.4862, 0.1364, 0.4644, 0.1426, 0.4645, 0.1424, 0.4863, 0.1408, 0.1785, 0.1411, 0.1551, 0.1472, 0.1553, 0.1469, 0.1787, 0.1362, 0.5083, 0.1363, 0.4862, 0.1424, 0.4863, 0.1423, 0.5084, 0.1405, 0.2025, 0.1408, 0.1785, 0.1469, 0.1787, 0.1466, 0.2026, 0.1362, 0.5309, 0.1362, 0.5083, 0.1423, 0.5084, 0.1423, 0.531, 0.1402, 0.227, 0.1405, 0.2025, 0.1466, 0.2026, 0.1463, 0.2271, 0.136, 0.678, 0.1361, 0.6527, 0.1422, 0.6527, 0.1422, 0.6779, 0.1362, 0.5541, 0.1362, 0.5309, 0.1423, 0.531, 0.1423, 0.5542, 0.1402, 0.227, 0.1463, 0.2271, 0.146, 0.2519, 0.1399, 0.2518, 0.2104, 0.7473, 0.2185, 0.7471, 0.2192, 0.7684, 0.2114, 0.7687, 0.2094, 0.6278, 0.218, 0.6278, 0.2178, 0.6525, 0.2093, 0.6524, 0.2122, 0.3272, 0.2208, 0.3273, 0.2205, 0.3516, 0.2119, 0.3515, 0.2196, 0.029, 0.2273, 0.02951, 0.2261, 0.05024, 0.218, 0.0498, 0.2119, 0.3515, 0.2205, 0.3516, 0.2202, 0.3754, 0.2116, 0.3753, 0.218, 0.0498, 0.2261, 0.05024, 0.2252, 0.07111, 0.217, 0.0708, 0.2116, 0.3753, 0.2202, 0.3754, 0.2199, 0.3986, 0.2113, 0.3985, 0.217, 0.0708, 0.2252, 0.07111, 0.2246, 0.09213, 0.2163, 0.09189, 0.2113, 0.3985, 0.2199, 0.3986, 0.2197, 0.4212, 0.211, 0.4212, 0.2163, 0.09189, 0.2246, 0.09213, 0.2241, 0.1134, 0.2156, 0.1132, 0.211, 0.4212, 0.2197, 0.4212, 0.2195, 0.4433, 0.2108, 0.4433, 0.2156, 0.1132, 0.2241, 0.1134, 0.2236, 0.1351, 0.2151, 0.135, 0.2108, 0.4433, 0.2195, 0.4433, 0.2194, 0.4652, 0.2107, 0.4651, 0.2151, 0.135, 0.2236, 0.1351, 0.2232, 0.1575, 0.2147, 0.1574, 0.2107, 0.4651, 0.2194, 0.4652, 0.2191, 0.4871, 0.2104, 0.487, 0.2147, 0.1574, 0.2232, 0.1575, 0.2229, 0.1806, 0.2143, 0.1805, 0.2104, 0.487, 0.2191, 0.4871, 0.2189, 0.5092, 0.2102, 0.5092, 0.2143, 0.1805, 0.2229, 0.1806, 0.2225, 0.2043, 0.214, 0.2042, 0.2102, 0.5092, 0.2189, 0.5092, 0.2187, 0.5319, 0.2101, 0.5318, 0.214, 0.2042, 0.2225, 0.2043, 0.2222, 0.2285, 0.2136, 0.2284, 0.2093, 0.6524, 0.2178, 0.6525, 0.2178, 0.6769, 0.2093, 0.677, 0.2101, 0.5318, 0.2187, 0.5319, 0.2186, 0.5551, 0.2099, 0.5551, 0.2136, 0.2284, 0.2222, 0.2285, 0.2218, 0.2531, 0.2132, 0.253, 0.2093, 0.677, 0.2178, 0.6769, 0.2179, 0.701, 0.2095, 0.7011, 0.2099, 0.5551, 0.2186, 0.5551, 0.2184, 0.579, 0.2098, 0.5789, 0.2132, 0.253, 0.2218, 0.2531, 0.2214, 0.2779, 0.2128, 0.2778, 0.2095, 0.7011, 0.2179, 0.701, 0.2181, 0.7245, 0.2098, 0.7247, 0.2098, 0.5789, 0.2184, 0.579, 0.2182, 0.6033, 0.2096, 0.6032, 0.2128, 0.2778, 0.2214, 0.2779, 0.2211, 0.3026, 0.2125, 0.3026, 0.2098, 0.7247, 0.2181, 0.7245, 0.2185, 0.7471, 0.2104, 0.7473, 0.2096, 0.6032, 0.2182, 0.6033, 0.218, 0.6278, 0.2094, 0.6278, 0.2125, 0.3026, 0.2211, 0.3026, 0.2208, 0.3273, 0.2122, 0.3272, 0.6821, 0.4603, 0.6808, 0.441, 0.7427, 0.4365, 0.7447, 0.4533, 0.4182, 0.4662, 0.418, 0.4448, 0.6808, 0.441, 0.6821, 0.4603, 0.424, 0.1339, 0.4242, 0.1103, 0.7356, 0.1255, 0.7267, 0.1516, 0.418, 0.4448, 0.4179, 0.4231, 0.6801, 0.4216, 0.6808, 0.441, 0.4242, 0.1103, 0.4238, 0.0866, 0.7452, 0.09788, 0.7356, 0.1255, 0.4179, 0.4231, 0.4177, 0.4009, 0.6799, 0.4019, 0.6801, 0.4216, 0.4238, 0.0866, 0.4226, 0.0623, 0.7554, 0.06837, 0.7452, 0.09788, 0.4177, 0.4009, 0.4177, 0.3781, 0.6804, 0.3817, 0.6799, 0.4019, 0.4226, 0.0623, 0.4205, 0.03701, 0.7661, 0.03594, 0.7554, 0.06837, 0.4177, 0.3781, 0.4178, 0.3546, 0.6815, 0.3609, 0.6804, 0.3817, 0.4205, 0.03701, 0.4171, 0.01017, 0.7766, 0.0001104, 0.7661, 0.03594, 0.4178, 0.3546, 0.4181, 0.3305, 0.6834, 0.3396, 0.6815, 0.3609, 0.4182, 0.6574, 0.4184, 0.6309, 0.7132, 0.6164, 0.7215, 0.6439, 0.41, 0.7945, 0.4133, 0.7665, 0.7649, 0.7724, 0.7768, 0.8103, 0.4181, 0.3305, 0.4185, 0.3059, 0.6861, 0.3177, 0.6834, 0.3396, 0.4184, 0.6309, 0.4185, 0.6051, 0.7059, 0.5905, 0.7132, 0.6164, 0.4133, 0.7665, 0.4156, 0.7389, 0.7529, 0.7371, 0.7649, 0.7724, 0.4185, 0.3059, 0.4191, 0.2811, 0.6896, 0.2954, 0.6861, 0.3177, 0.4185, 0.6051, 0.4185, 0.5799, 0.6997, 0.566, 0.7059, 0.5905, 0.4156, 0.7389, 0.417, 0.7114, 0.7415, 0.7041, 0.7529, 0.7371, 0.4191, 0.2811, 0.4199, 0.2561, 0.6937, 0.2726, 0.6896, 0.2954, 0.4185, 0.5799, 0.4184, 0.5556, 0.6945, 0.5428, 0.6997, 0.566, 0.417, 0.7114, 0.4178, 0.6842, 0.731, 0.673, 0.7415, 0.7041, 0.4199, 0.2561, 0.4208, 0.2311, 0.6987, 0.2494, 0.6937, 0.2726, 0.4184, 0.5556, 0.4184, 0.5322, 0.6902, 0.5208, 0.6945, 0.5428, 0.4178, 0.6842, 0.4182, 0.6574, 0.7215, 0.6439, 0.731, 0.673, 0.4208, 0.2311, 0.4218, 0.2063, 0.7046, 0.2256, 0.6987, 0.2494, 0.4184, 0.5322, 0.4183, 0.5096, 0.6868, 0.4999, 0.6902, 0.5208, 0.4218, 0.2063, 0.4227, 0.1818, 0.7112, 0.2015, 0.7046, 0.2256, 0.4183, 0.5096, 0.4183, 0.4877, 0.6842, 0.4798, 0.6868, 0.4999, 0.4227, 0.1818, 0.4235, 0.1576, 0.7186, 0.1769, 0.7112, 0.2015, 0.4183, 0.4877, 0.4182, 0.4662, 0.6821, 0.4603, 0.6842, 0.4798, 0.4235, 0.1576, 0.424, 0.1339, 0.7267, 0.1516, 0.7186, 0.1769, 0.9155, 0.4328, 0.9559, 0.4157, 0.9571, 0.4182, 0.918, 0.4386, 0.751, 0.4878, 0.9155, 0.4328, 0.918, 0.4386, 0.7556, 0.5059, 0.7831, 0.2286, 0.9324, 0.3462, 0.9279, 0.3517, 0.7738, 0.2488, 0.7474, 0.4704, 0.9134, 0.4269, 0.9155, 0.4328, 0.751, 0.4878, 0.7937, 0.2084, 0.9374, 0.3411, 0.9324, 0.3462, 0.7831, 0.2286, 0.7447, 0.4533, 0.912, 0.4211, 0.9134, 0.4269, 0.7474, 0.4704, 0.8059, 0.1882, 0.9428, 0.3364, 0.9374, 0.3411, 0.7937, 0.2084, 0.7427, 0.4365, 0.9109, 0.4152, 0.912, 0.4211, 0.7447, 0.4533, 0.82, 0.1677, 0.9486, 0.3323, 0.9428, 0.3364, 0.8059, 0.1882, 0.7416, 0.4195, 0.9103, 0.4092, 0.9109, 0.4152, 0.7427, 0.4365, 0.8362, 0.1468, 0.9548, 0.3286, 0.9486, 0.3323, 0.82, 0.1677, 0.7413, 0.4022, 0.9101, 0.403, 0.9103, 0.4092, 0.7416, 0.4195, 0.8556, 0.1237, 0.9617, 0.3255, 0.9548, 0.3286, 0.8362, 0.1468, 0.7418, 0.3844, 0.9105, 0.3967, 0.9101, 0.403, 0.7413, 0.4022, 0.8792, 0.09856, 0.9693, 0.323, 0.9617, 0.3255, 0.8556, 0.1237, 0.7432, 0.3662, 0.9113, 0.3901, 0.9105, 0.3967, 0.7418, 0.3844, 0.9089, 0.07, 0.9776, 0.3213, 0.9693, 0.323, 0.8792, 0.09856, 0.7456, 0.3474, 0.9127, 0.3835, 0.9113, 0.3901, 0.7432, 0.3662, 0.7882, 0.5872, 0.9346, 0.4617, 0.9404, 0.467, 0.8009, 0.6102, 0.8796, 0.71, 0.9695, 0.4828, 0.9779, 0.4849, 0.9095, 0.7382, 0.7489, 0.3281, 0.9146, 0.3769, 0.9127, 0.3835, 0.7456, 0.3474, 0.7776, 0.5653, 0.9295, 0.4561, 0.9346, 0.4617, 0.7882, 0.5872, 0.8547, 0.6833, 0.9614, 0.4798, 0.9695, 0.4828, 0.8796, 0.71, 0.7533, 0.3085, 0.9171, 0.3703, 0.9146, 0.3769, 0.7489, 0.3281, 0.7688, 0.5445, 0.925, 0.4504, 0.9295, 0.4561, 0.7776, 0.5653, 0.8336, 0.6578, 0.9539, 0.4761, 0.9614, 0.4798, 0.8547, 0.6833, 0.7589, 0.2888, 0.9202, 0.3639, 0.9171, 0.3703, 0.7533, 0.3085, 0.7615, 0.5247, 0.9212, 0.4445, 0.925, 0.4504, 0.7688, 0.5445, 0.8159, 0.6335, 0.9469, 0.4718, 0.9539, 0.4761, 0.8336, 0.6578, 0.7657, 0.2689, 0.9238, 0.3577, 0.9202, 0.3639, 0.7589, 0.2888, 0.7556, 0.5059, 0.918, 0.4386, 0.9212, 0.4445, 0.7615, 0.5247, 0.8009, 0.6102, 0.9404, 0.467, 0.9469, 0.4718, 0.8159, 0.6335, 0.7738, 0.2488, 0.9279, 0.3517, 0.9238, 0.3577, 0.7657, 0.2689])
me_cylinder_001.use_remesh_preserve_volume = False
me_cylinder_001.use_remesh_preserve_attributes = False
me_cylinder_001.use_mirror_vertex_groups = False
me_cylinder_001.update()

# ---- objects
ob_missile = bpy.data.objects.new('Missile', me_cylinder_001)

# ---- transforms, parenting, visibility, modifiers, constraints
ob_missile.location = (-0.06641, -0.001226, 3.755)
ob_missile.lineart.crease_threshold = 0.0

# ---- collection membership
col_collection_1.objects.link(ob_missile)

# ---- scene / render settings (as saved in the file)
scene.frame_start = 1; scene.frame_end = 250; scene.frame_set(1)
scene.render.engine = 'BLENDER_EEVEE_NEXT'
scene.render.resolution_percentage = 50
scene.render.dither_intensity = 0.0
scene.cycles.use_denoising = False
scene.cycles.samples = 128
scene.cycles.sampling_pattern = 'TABULATED_SOBOL'
scene.cycles.light_sampling_threshold = 0.0
scene.cycles.use_adaptive_sampling = False
scene.cycles.use_light_tree = False
scene.cycles.blur_glossy = 0.0
scene.cycles.sample_clamp_indirect = 0.0
scene.view_settings.view_transform = 'Standard'
bpy.context.view_layer.update()

# ---- added for rendering (the .blend has no active camera and no usable light): camera, sun
cam_auto = bpy.data.cameras.new('AutoCamera')
cam_auto.lens = 50.0
cam_auto.sensor_width = 36.0
cam_auto.clip_end = 1000.0
ob_auto_camera = bpy.data.objects.new('AutoCamera', cam_auto)
scene.collection.objects.link(ob_auto_camera)
ob_auto_camera.location = (2.75713, -2.71746, 5.56609)
ob_auto_camera.rotation_euler = (1.09748, -7.21219e-08, 0.694738)
scene.camera = ob_auto_camera
light_auto_sun = bpy.data.lights.new('AutoSun', 'SUN')
light_auto_sun.energy = 3.0
light_auto_sun.angle = 0.0523599
ob_auto_sun = bpy.data.objects.new('AutoSun', light_auto_sun)
scene.collection.objects.link(ob_auto_sun)
ob_auto_sun.rotation_euler = (0.872665, 0.174533, 0.523599)
bpy.context.view_layer.update()
